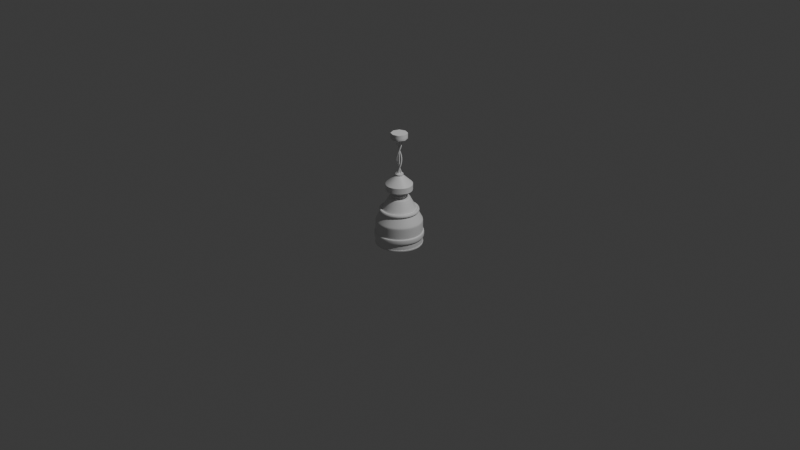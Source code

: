 # Source: FD-006_Main_factory_lights.blend  (saved by Blender 4.0.36; exported with 4.5.12 LTS)
import bpy
from mathutils import Matrix  # noqa: F401  (used for matrix-valued properties, if any)

bpy.ops.wm.read_factory_settings(use_empty=True)
scene = bpy.context.scene
scene.name = 'Scene'

# ---- collections
col_collection = bpy.data.collections.new('Collection'); scene.collection.children.link(col_collection)
col_export = bpy.data.collections.new('Export'); scene.collection.children.link(col_export)

# ---- materials (node trees are filled in below, after node groups)
mat_material = bpy.data.materials.new('Material')
mat_material.alpha_threshold = 0.0
mat_material.use_transparent_shadow = False
mat_material.roughness = 0.5
mat_material.line_color = (0.0, 0.0, 0.0, 1.0)

# ---- material node trees
mat_material.use_nodes = True; mat_material.node_tree.nodes.clear()
_N = mat_material.node_tree.nodes; _L = mat_material.node_tree.links
n0 = _N.new('ShaderNodeOutputMaterial'); n0.name = 'Material Output'; n0.location = (300, 300)
n1 = _N.new('ShaderNodeBsdfPrincipled'); n1.name = 'Principled BSDF'; n1.location = (10, 300)
n1.inputs[3].default_value = 1.45
_L.new(n1.outputs[0], n0.inputs[0])
n0.is_active_output = True

# ---- world
world_world = bpy.data.worlds.new('World'); scene.world = world_world
world_world.use_nodes = True; world_world.node_tree.nodes.clear()
_N = world_world.node_tree.nodes; _L = world_world.node_tree.links
n0 = _N.new('ShaderNodeOutputWorld'); n0.name = 'World Output'; n0.location = (300, 300)
n1 = _N.new('ShaderNodeBackground'); n1.name = 'Background'; n1.location = (10, 300)
n1.inputs[0].default_value = (0.05088, 0.05088, 0.05088, 1.0)
_L.new(n1.outputs[0], n0.inputs[0])
n0.is_active_output = True
world_world.color = (0.05088, 0.05088, 0.05088)
world_world.use_sun_shadow = False
world_world.sun_shadow_jitter_overblur = 0.0

# ---- cameras
cam_camera = bpy.data.cameras.new('Camera')
cam_camera.clip_end = 100.0
cam_camera.ortho_scale = 7.314

# ---- lights
light_light = bpy.data.lights.new('Light', 'POINT')
light_light.transmission_factor = 0.0
light_light.use_soft_falloff = False
light_light.energy = 1000.0
light_light.shadow_soft_size = 0.1
light_light.shadow_maximum_resolution = 0.006
light_light.use_absolute_resolution = True

# ---- meshes
me_cube = bpy.data.meshes.new('Cube')
me_cube.from_pydata([(0.2953, 0.1159, 1.0), (0.1159, 0.2953, 1.0), (0.3879, 0.9705, -1.0), (0.9705, 0.3879, -1.0), (0.1159, -0.2953, 1.0), (0.2953, -0.1159, 1.0), (0.9705, -0.3879, -1.0), (0.3879, -0.9705, -1.0), (-0.1159, 0.2953, 1.0), (-0.2953, 0.1159, 1.0), (-0.9705, 0.3879, -1.0), (-0.3879, 0.9705, -1.0), (-0.2953, -0.1159, 1.0), (-0.1159, -0.2953, 1.0), (-0.3879, -0.9705, -1.0), (-0.9705, -0.3879, -1.0), (0.4001, 1.0, 0.0), (1.0, 0.4001, 0.0), (-1.0, -0.4001, 0.0), (-0.4001, -1.0, 0.0), (1.0, -0.4001, 0.0), (0.4001, -1.0, 0.0), (-1.0, 0.4001, 0.0), (-0.4001, 1.0, 0.0), (-0.181, -0.4524, 1.0), (-0.4524, -0.181, 1.0), (0.181, 0.4524, 1.0), (0.4524, 0.181, 1.0), (0.4524, -0.181, 1.0), (0.181, -0.4524, 1.0), (-0.4524, 0.181, 1.0), (-0.181, 0.4524, 1.0), (-0.05636, -0.1515, 1.085), (-0.1515, -0.05636, 1.085), (0.05636, 0.1515, 1.085), (0.1515, 0.05636, 1.085), (0.1515, -0.05636, 1.085), (0.05636, -0.1515, 1.085), (-0.1515, 0.05636, 1.085), (-0.05636, 0.1515, 1.085), (-0.1159, -0.2953, 1.085), (-0.2953, -0.1159, 1.085), (0.1159, 0.2953, 1.085), (0.2953, 0.1159, 1.085), (0.2953, -0.1159, 1.085), (0.1159, -0.2953, 1.085), (-0.2953, 0.1159, 1.085), (-0.1159, 0.2953, 1.085), (-0.05636, -0.1515, 1.331), (-0.1515, -0.05636, 1.331), (0.05636, 0.1515, 1.331), (0.1515, 0.05636, 1.331), (0.1515, -0.05636, 1.331), (0.05636, -0.1515, 1.331), (-0.1515, 0.05636, 1.331), (-0.05636, 0.1515, 1.331), (-0.2167, -0.5822, 1.331), (-0.5822, -0.2167, 1.331), (0.2167, 0.5822, 1.331), (0.5822, 0.2167, 1.331), (0.5822, -0.2167, 1.331), (0.2167, -0.5822, 1.331), (-0.5822, 0.2167, 1.331), (-0.2167, 0.5822, 1.331), (-0.2167, -0.5822, 1.573), (-0.5822, -0.2167, 1.573), (0.2167, 0.5822, 1.573), (0.5822, 0.2167, 1.573), (0.5822, -0.2167, 1.573), (0.2167, -0.5822, 1.573), (-0.5822, 0.2167, 1.573), (-0.2167, 0.5822, 1.573), (-0.06584, -0.1769, 1.932), (-0.1769, -0.06584, 1.932), (0.06584, 0.1769, 1.932), (0.1769, 0.06584, 1.932), (0.1769, -0.06584, 1.932), (0.06584, -0.1769, 1.932), (-0.1769, 0.06584, 1.932), (-0.06584, 0.1769, 1.932), (-0.06584, -0.1769, 2.016), (-0.1769, -0.06584, 2.016), (0.06584, 0.1769, 2.016), (0.1769, 0.06584, 2.016), (0.1769, -0.06584, 2.016), (0.06584, -0.1769, 2.016), (-0.1769, 0.06584, 2.016), (-0.06584, 0.1769, 2.016), (1.0, 0.4001, -0.9536), (0.4001, 1.0, -0.9536), (0.4001, -1.0, -0.9536), (1.0, -0.4001, -0.9536), (-0.4001, 1.0, -0.9536), (-1.0, 0.4001, -0.9536), (-0.4001, -1.0, -0.9536), (-1.0, -0.4001, -0.9536), (1.014, 0.4061, -0.9536), (1.011, 0.4047, -1.01), (0.4047, 1.011, -1.01), (0.4061, -1.014, -0.9536), (0.4047, -1.011, -1.01), (1.011, -0.4047, -1.01), (-0.4061, 1.014, -0.9536), (-0.4047, 1.011, -1.01), (-1.011, 0.4047, -1.01), (-1.011, -0.4047, -1.01), (-0.4047, -1.011, -1.01), (-1.014, -0.4061, -0.9536), (0.9705, 0.3879, -1.016), (0.3879, 0.9705, -1.016), (0.3879, -0.9705, -1.016), (0.9705, -0.3879, -1.016), (-0.3879, 0.9705, -1.016), (-0.9705, 0.3879, -1.016), (-0.9705, -0.3879, -1.016), (-0.3879, -0.9705, -1.016), (0.4061, 1.014, -0.9536), (1.014, -0.4061, -0.9536), (-1.014, 0.4061, -0.9536), (-0.4061, -1.014, -0.9536), (-0.1039, -0.1039, 1.085), (0.1039, 0.1039, 1.085), (0.1039, -0.1039, 1.085), (-0.1039, 0.1039, 1.085), (0.1515, 0.0, 1.085), (0.0, 0.1515, 1.085), (-0.1515, 0.0, 1.085), (3.725e-09, -0.1515, 1.085), (0.4001, 1.0, -0.9536), (1.0, -0.4001, -0.9536), (-1.0, 0.4001, -0.9536), (-0.4001, -1.0, -0.9536), (1.0, 0.4001, -0.9536), (0.4001, -1.0, -0.9536), (-0.4001, 1.0, -0.9536), (-1.0, -0.4001, -0.9536), (1.014, 0.4061, -0.9536), (0.4061, -1.014, -0.9536), (-0.4061, 1.014, -0.9536), (-1.014, -0.4061, -0.9536), (0.4061, 1.014, -0.9536), (1.014, -0.4061, -0.9536), (-1.014, 0.4061, -0.9536), (-0.4061, -1.014, -0.9536), (1.011, 0.4047, -1.01), (0.4047, -1.011, -1.01), (-0.4047, 1.011, -1.01), (-1.011, -0.4047, -1.01), (0.4047, 1.011, -1.01), (1.011, -0.4047, -1.01), (-1.011, 0.4047, -1.01), (-0.4047, -1.011, -1.01), (-0.3879, -0.9705, -1.0), (0.3879, -0.9705, -1.0), (-0.9705, 0.3879, -1.0), (-0.9705, -0.3879, -1.0), (0.9705, -0.3879, -1.0), (0.9705, 0.3879, -1.0), (0.3879, 0.9705, -1.0), (-0.3879, 0.9705, -1.0), (0.3879, -0.9705, -1.016), (-0.9705, -0.3879, -1.016), (0.9705, 0.3879, -1.016), (-0.3879, 0.9705, -1.016), (-0.3879, -0.9705, -1.016), (-0.9705, 0.3879, -1.016), (0.9705, -0.3879, -1.016), (0.3879, 0.9705, -1.016), (0.9705, 0.3879, -1.016), (0.3879, 0.9705, -1.016), (0.3879, -0.9705, -1.016), (0.9705, -0.3879, -1.016), (-0.3879, 0.9705, -1.016), (-0.9705, 0.3879, -1.016), (-0.9705, -0.3879, -1.016), (-0.3879, -0.9705, -1.016), (-0.4001, -1.0, 0.0), (-1.0, -0.4001, 0.0), (1.0, 0.4001, 0.0), (0.4001, 1.0, 0.0), (0.4001, -1.0, 0.0), (1.0, -0.4001, 0.0), (-0.4001, 1.0, 0.0), (-1.0, 0.4001, 0.0), (-0.1769, 0.06584, 1.932), (-0.06584, 0.1769, 1.932), (0.06584, 0.1769, 1.932), (0.1769, 0.06584, 1.932), (-0.1769, -0.06584, 1.932), (0.1769, -0.06584, 1.932), (0.06584, -0.1769, 1.932), (-0.06584, -0.1769, 1.932), (-0.2167, 0.5822, 1.573), (0.5822, 0.2167, 1.573), (0.5822, -0.2167, 1.573), (0.2167, -0.5822, 1.573), (-0.5822, 0.2167, 1.573), (0.2167, 0.5822, 1.573), (-0.5822, -0.2167, 1.573), (-0.2167, -0.5822, 1.573), (-0.5822, -0.2167, 1.573), (-0.5822, 0.2167, 1.573), (0.5822, 0.2167, 1.573), (0.5822, -0.2167, 1.573), (0.2167, -0.5822, 1.573), (-0.2167, -0.5822, 1.573), (-0.2167, 0.5822, 1.573), (0.2167, 0.5822, 1.573), (-0.5822, 0.2167, 1.331), (0.5822, -0.2167, 1.331), (0.2167, -0.5822, 1.331), (0.2167, 0.5822, 1.331), (-0.5822, -0.2167, 1.331), (0.5822, 0.2167, 1.331), (-0.2167, -0.5822, 1.331), (-0.2167, 0.5822, 1.331), (0.5822, -0.2167, 1.331), (0.2167, -0.5822, 1.331), (-0.2167, -0.5822, 1.331), (-0.5822, -0.2167, 1.331), (-0.2167, 0.5822, 1.331), (0.2167, 0.5822, 1.331), (-0.5822, 0.2167, 1.331), (0.5822, 0.2167, 1.331), (0.05636, -0.1515, 1.331), (-0.1515, -0.05636, 1.331), (0.05636, 0.1515, 1.331), (0.1515, 0.05636, 1.331), (0.1515, -0.05636, 1.331), (-0.05636, -0.1515, 1.331), (-0.05636, 0.1515, 1.331), (-0.1515, 0.05636, 1.331), (0.1515, -0.05636, 1.331), (-0.05636, -0.1515, 1.331), (-0.05636, 0.1515, 1.331), (-0.1515, 0.05636, 1.331), (0.05636, -0.1515, 1.331), (-0.1515, -0.05636, 1.331), (0.05636, 0.1515, 1.331), (0.1515, 0.05636, 1.331), (-0.181, -0.4524, 1.0), (-0.4524, -0.181, 1.0), (0.181, 0.4524, 1.0), (0.4524, 0.181, 1.0), (0.4524, -0.181, 1.0), (0.181, -0.4524, 1.0), (-0.4524, 0.181, 1.0), (-0.181, 0.4524, 1.0), (-0.1159, -0.2953, 1.0), (0.1159, 0.2953, 1.0), (0.2953, -0.1159, 1.0), (-0.2953, 0.1159, 1.0), (-0.2953, -0.1159, 1.0), (0.2953, 0.1159, 1.0), (0.1159, -0.2953, 1.0), (-0.1159, 0.2953, 1.0), (-0.2953, -0.1159, 1.0), (-0.2953, 0.1159, 1.0), (0.2953, 0.1159, 1.0), (0.2953, -0.1159, 1.0), (0.1159, -0.2953, 1.0), (-0.1159, -0.2953, 1.0), (-0.1159, 0.2953, 1.0), (0.1159, 0.2953, 1.0), (-0.2953, -0.1159, 1.085), (0.2953, 0.1159, 1.085), (-0.1159, -0.2953, 1.085), (-0.1159, 0.2953, 1.085), (-0.2953, 0.1159, 1.085), (0.2953, -0.1159, 1.085), (0.1159, -0.2953, 1.085), (0.1159, 0.2953, 1.085), (-0.06584, 0.1769, 2.016), (0.06584, 0.1769, 2.016), (-0.1769, 0.06584, 2.016), (0.1769, 0.06584, 2.016), (-0.1769, -0.06584, 2.016), (0.1769, -0.06584, 2.016), (0.06584, -0.1769, 2.016), (-0.06584, -0.1769, 2.016), (0.06584, 0.1769, 1.932), (0.1769, 0.06584, 1.932), (0.1769, -0.06584, 1.932), (0.06584, -0.1769, 1.932), (-0.06584, 0.1769, 1.932), (-0.1769, 0.06584, 1.932), (-0.1769, -0.06584, 1.932), (-0.06584, -0.1769, 1.932), (-0.05636, 0.1515, 1.088), (0.1515, 0.05636, 1.088), (-0.1515, 0.05636, 1.088), (0.05636, 0.1515, 1.088), (-0.1515, -0.05636, 1.088), (-0.05636, -0.1515, 1.088), (0.05636, -0.1515, 1.088), (0.1515, -0.05636, 1.088), (-0.2906, -0.7262, 0.5), (0.2906, 0.7262, 0.5), (0.7262, -0.2906, 0.5), (-0.7262, 0.2906, 0.5), (-0.7262, -0.2906, 0.5), (0.7262, 0.2906, 0.5), (0.2906, -0.7262, 0.5), (-0.2906, 0.7262, 0.5), (-0.7947, -0.318, 0.375), (0.7947, 0.318, 0.375), (0.318, -0.7947, 0.375), (-0.318, 0.7947, 0.375), (-0.318, -0.7947, 0.375), (0.318, 0.7947, 0.375), (0.7947, -0.318, 0.375), (-0.7947, 0.318, 0.375), (-0.3505, -0.8736, 0.4253), (-0.3234, -0.805, 0.5503), (0.3505, 0.8736, 0.4253), (0.3234, 0.805, 0.5503), (0.8736, -0.3505, 0.4253), (0.805, -0.3234, 0.5503), (-0.8736, 0.3505, 0.4253), (-0.805, 0.3234, 0.5503), (0.805, 0.3234, 0.5503), (0.3234, -0.805, 0.5503), (-0.3234, 0.805, 0.5503), (-0.805, -0.3234, 0.5503), (-0.8736, -0.3505, 0.4253), (0.8736, 0.3505, 0.4253), (0.3505, -0.8736, 0.4253), (-0.3505, 0.8736, 0.4253), (-0.2906, -0.7262, 0.5), (0.2906, 0.7262, 0.5), (0.7262, -0.2906, 0.5), (-0.7262, 0.2906, 0.5), (-0.7262, -0.2906, 0.5), (0.7262, 0.2906, 0.5), (0.2906, -0.7262, 0.5), (-0.2906, 0.7262, 0.5), (-0.7947, -0.318, 0.375), (0.7947, 0.318, 0.375), (0.318, -0.7947, 0.375), (-0.318, 0.7947, 0.375), (-0.318, -0.7947, 0.375), (0.318, 0.7947, 0.375), (0.7947, -0.318, 0.375), (-0.7947, 0.318, 0.375), (0.4001, 1.0, -0.4768), (1.0, -0.4001, -0.4768), (-1.0, 0.4001, -0.4768), (-0.4001, -1.0, -0.4768), (1.0, 0.4001, -0.4768), (0.4001, -1.0, -0.4768), (-0.4001, 1.0, -0.4768), (-1.0, -0.4001, -0.4768), (1.0, 0.4001, -0.7152), (0.4001, -1.0, -0.7152), (-0.4001, 1.0, -0.7152), (-1.0, -0.4001, -0.7152), (0.4001, 1.0, -0.7152), (1.0, -0.4001, -0.7152), (-1.0, 0.4001, -0.7152), (-0.4001, -1.0, -0.7152), (0.4235, 1.056, -0.7152), (0.4235, 1.056, -0.4768), (1.056, -0.4235, -0.7152), (1.056, -0.4235, -0.4768), (-1.056, 0.4235, -0.7152), (-1.056, 0.4235, -0.4768), (-0.4235, -1.056, -0.7152), (-0.4235, -1.056, -0.4768), (-0.4235, 1.056, -0.4768), (0.4235, -1.056, -0.4768), (1.056, 0.4235, -0.4768), (-1.056, -0.4235, -0.4768), (1.056, 0.4235, -0.7152), (0.4235, -1.056, -0.7152), (-0.4235, 1.056, -0.7152), (-1.056, -0.4235, -0.7152), (0.4001, 1.0, -0.4768), (1.0, -0.4001, -0.4768), (-1.0, 0.4001, -0.4768), (-0.4001, -1.0, -0.4768), (1.0, 0.4001, -0.4768), (0.4001, -1.0, -0.4768), (-0.4001, 1.0, -0.4768), (-1.0, -0.4001, -0.4768), (1.0, 0.4001, -0.7152), (0.4001, -1.0, -0.7152), (-0.4001, 1.0, -0.7152), (-1.0, -0.4001, -0.7152), (0.4001, 1.0, -0.7152), (1.0, -0.4001, -0.7152), (-1.0, 0.4001, -0.7152), (-0.4001, -1.0, -0.7152)], [], [(335, 31, 26, 329), (381, 21, 19, 379), (383, 18, 22, 378), (334, 29, 24, 328), (268, 264, 41, 46), (382, 23, 16, 376), (380, 17, 20, 377), (10, 11, 2, 3, 6, 7, 14, 15), (332, 25, 30, 331), (91, 90, 99, 117), (328, 24, 25, 332), (161, 164, 115, 114), (93, 92, 102, 118), (178, 17, 16, 179), (379, 19, 18, 383), (180, 21, 20, 181), (182, 23, 22, 183), (333, 27, 28, 330), (240, 241, 25, 24), (242, 243, 27, 26), (244, 245, 29, 28), (246, 247, 31, 30), (243, 244, 28, 27), (247, 242, 26, 31), (241, 246, 30, 25), (245, 240, 24, 29), (34, 125, 39, 288, 291), (269, 265, 43, 44), (270, 269, 44, 45), (264, 266, 40, 41), (266, 270, 45, 40), (271, 267, 47, 42), (267, 268, 46, 47), (265, 271, 42, 43), (32, 120, 33, 41, 40), (34, 121, 35, 43, 42), (36, 122, 37, 45, 44), (38, 123, 39, 47, 46), (35, 124, 36, 44, 43), (39, 125, 34, 42, 47), (33, 126, 38, 46, 41), (37, 127, 32, 40, 45), (217, 216, 60, 61), (39, 123, 38, 290, 288), (35, 121, 34, 291, 289), (38, 126, 33, 292, 290), (36, 124, 35, 289, 295), (37, 122, 36, 295, 294), (33, 120, 32, 293, 292), (32, 127, 37, 294, 293), (201, 200, 65, 70), (219, 218, 56, 57), (218, 217, 61, 56), (221, 220, 63, 58), (220, 222, 62, 63), (223, 221, 58, 59), (222, 219, 57, 62), (216, 223, 59, 60), (185, 184, 78, 79), (203, 202, 67, 68), (204, 203, 68, 69), (200, 205, 64, 65), (205, 204, 69, 64), (207, 206, 71, 66), (206, 201, 70, 71), (202, 207, 66, 67), (273, 272, 87, 82), (187, 186, 74, 75), (184, 188, 73, 78), (189, 187, 75, 76), (190, 189, 76, 77), (188, 191, 72, 73), (191, 190, 77, 72), (186, 185, 79, 74), (83, 82, 87, 86, 81, 80, 85, 84), (272, 274, 86, 87), (275, 273, 82, 83), (274, 276, 81, 86), (277, 275, 83, 84), (278, 277, 84, 85), (276, 279, 80, 81), (279, 278, 85, 80), (163, 165, 113, 112), (94, 95, 107, 119), (90, 94, 119, 99), (160, 166, 111, 110), (95, 93, 118, 107), (162, 167, 109, 108), (164, 160, 110, 115), (92, 89, 116, 102), (165, 161, 114, 113), (134, 92, 93, 130), (133, 90, 91, 129), (132, 88, 89, 128), (88, 91, 117, 96), (166, 162, 108, 111), (89, 88, 96, 116), (167, 163, 112, 109), (144, 97, 98, 148), (145, 100, 101, 149), (146, 103, 104, 150), (168, 169, 98, 97), (170, 171, 101, 100), (172, 173, 104, 103), (174, 175, 106, 105), (169, 172, 103, 98), (171, 168, 97, 101), (173, 174, 105, 104), (175, 170, 100, 106), (143, 119, 107, 139), (136, 96, 117, 141), (138, 102, 116, 140), (139, 107, 118, 142), (137, 99, 119, 143), (384, 132, 128, 388), (385, 133, 129, 389), (386, 134, 130, 390), (94, 131, 135, 95), (88, 132, 129, 91), (92, 134, 128, 89), (95, 135, 130, 93), (90, 133, 131, 94), (145, 137, 143, 151), (147, 139, 142, 150), (146, 138, 140, 148), (144, 136, 141, 149), (151, 143, 139, 147), (102, 138, 142, 118), (99, 137, 141, 117), (96, 136, 140, 116), (106, 151, 147, 105), (97, 144, 149, 101), (103, 146, 148, 98), (105, 147, 150, 104), (100, 145, 151, 106), (138, 146, 150, 142), (137, 145, 149, 141), (136, 144, 148, 140), (2, 11, 159, 158), (6, 3, 157, 156), (10, 15, 155, 154), (14, 7, 153, 152), (3, 2, 158, 157), (7, 6, 156, 153), (11, 10, 154, 159), (15, 14, 152, 155), (158, 159, 163, 167), (156, 157, 162, 166), (154, 155, 161, 165), (152, 153, 160, 164), (157, 158, 167, 162), (153, 156, 166, 160), (159, 154, 165, 163), (155, 152, 164, 161), (115, 110, 170, 175), (113, 114, 174, 173), (111, 108, 168, 171), (109, 112, 172, 169), (114, 115, 175, 174), (112, 113, 173, 172), (110, 111, 171, 170), (108, 109, 169, 168), (17, 178, 181, 20), (339, 182, 183, 343), (338, 180, 181, 342), (337, 178, 179, 341), (19, 176, 177, 18), (18, 177, 183, 22), (21, 180, 176, 19), (23, 182, 179, 16), (197, 192, 185, 186), (199, 195, 190, 191), (198, 199, 191, 188), (195, 194, 189, 190), (194, 193, 187, 189), (196, 198, 188, 184), (193, 197, 186, 187), (192, 196, 184, 185), (71, 70, 196, 192), (67, 66, 197, 193), (70, 65, 198, 196), (68, 67, 193, 194), (69, 68, 194, 195), (65, 64, 199, 198), (64, 69, 195, 199), (66, 71, 192, 197), (213, 211, 207, 202), (215, 208, 201, 206), (211, 215, 206, 207), (214, 210, 204, 205), (212, 214, 205, 200), (210, 209, 203, 204), (209, 213, 202, 203), (208, 212, 200, 201), (62, 57, 212, 208), (60, 59, 213, 209), (61, 60, 209, 210), (57, 56, 214, 212), (56, 61, 210, 214), (58, 63, 215, 211), (63, 62, 208, 215), (59, 58, 211, 213), (232, 239, 223, 216), (235, 237, 219, 222), (239, 238, 221, 223), (234, 235, 222, 220), (238, 234, 220, 221), (233, 236, 217, 218), (237, 233, 218, 219), (236, 232, 216, 217), (53, 52, 228, 224), (49, 48, 229, 225), (48, 53, 224, 229), (50, 55, 230, 226), (55, 54, 231, 230), (51, 50, 226, 227), (54, 49, 225, 231), (52, 51, 227, 228), (224, 228, 232, 236), (225, 229, 233, 237), (229, 224, 236, 233), (226, 230, 234, 238), (230, 231, 235, 234), (227, 226, 238, 239), (231, 225, 237, 235), (228, 227, 239, 232), (254, 248, 240, 245), (252, 251, 246, 241), (255, 249, 242, 247), (253, 250, 244, 243), (251, 255, 247, 246), (250, 254, 245, 244), (249, 253, 243, 242), (248, 252, 241, 240), (13, 12, 252, 248), (1, 0, 253, 249), (5, 4, 254, 250), (9, 8, 255, 251), (0, 5, 250, 253), (8, 1, 249, 255), (12, 9, 251, 252), (4, 13, 248, 254), (0, 1, 263, 258), (8, 9, 257, 262), (1, 8, 262, 263), (13, 4, 260, 261), (12, 13, 261, 256), (4, 5, 259, 260), (5, 0, 258, 259), (9, 12, 256, 257), (258, 263, 271, 265), (262, 257, 268, 267), (263, 262, 267, 271), (261, 260, 270, 266), (256, 261, 266, 264), (260, 259, 269, 270), (259, 258, 265, 269), (257, 256, 264, 268), (287, 283, 278, 279), (286, 287, 279, 276), (283, 282, 277, 278), (282, 281, 275, 277), (285, 286, 276, 274), (281, 280, 273, 275), (284, 285, 274, 272), (280, 284, 272, 273), (74, 79, 284, 280), (79, 78, 285, 284), (75, 74, 280, 281), (78, 73, 286, 285), (76, 75, 281, 282), (77, 76, 282, 283), (73, 72, 287, 286), (72, 77, 283, 287), (288, 290, 54, 55), (289, 291, 50, 51), (291, 288, 55, 50), (294, 295, 52, 53), (292, 293, 48, 49), (293, 294, 53, 48), (290, 292, 49, 54), (295, 289, 51, 52), (333, 301, 297, 329), (334, 302, 298, 330), (335, 303, 299, 331), (297, 301, 320, 315), (306, 310, 316, 326), (303, 297, 315, 322), (305, 309, 314, 325), (302, 296, 313, 321), (339, 307, 309, 341), (338, 306, 308, 340), (336, 304, 311, 343), (340, 308, 304, 336), (337, 305, 310, 342), (310, 305, 325, 316), (300, 299, 319, 323), (304, 308, 312, 324), (325, 320, 317, 316), (312, 313, 323, 324), (324, 323, 319, 318), (326, 321, 313, 312), (327, 322, 315, 314), (320, 325, 314, 315), (321, 326, 316, 317), (322, 327, 318, 319), (307, 311, 318, 327), (298, 302, 321, 317), (309, 307, 327, 314), (299, 303, 322, 319), (308, 306, 326, 312), (301, 298, 317, 320), (311, 304, 324, 318), (296, 300, 323, 313), (31, 335, 331, 30), (29, 334, 330, 28), (27, 333, 329, 26), (301, 333, 330, 298), (296, 328, 332, 300), (300, 332, 331, 299), (302, 334, 328, 296), (303, 335, 329, 297), (178, 337, 342, 181), (176, 340, 336, 177), (177, 336, 343, 183), (180, 338, 340, 176), (182, 339, 341, 179), (305, 337, 341, 309), (306, 338, 342, 310), (307, 339, 343, 311), (382, 350, 346, 378), (381, 349, 345, 377), (380, 348, 344, 376), (358, 355, 375, 364), (344, 348, 370, 361), (359, 353, 373, 366), (345, 349, 369, 363), (352, 356, 360, 372), (385, 353, 359, 391), (387, 355, 358, 390), (386, 354, 356, 388), (384, 352, 357, 389), (391, 359, 355, 387), (346, 350, 368, 365), (353, 357, 362, 373), (349, 347, 367, 369), (366, 367, 371, 375), (372, 370, 363, 362), (374, 368, 361, 360), (375, 371, 365, 364), (373, 369, 367, 366), (368, 374, 364, 365), (369, 373, 362, 363), (370, 372, 360, 361), (347, 351, 371, 367), (356, 354, 374, 360), (348, 345, 363, 370), (357, 352, 372, 362), (350, 344, 361, 368), (355, 359, 366, 375), (351, 346, 365, 371), (354, 358, 364, 374), (17, 380, 376, 16), (21, 381, 377, 20), (23, 382, 378, 22), (347, 379, 383, 351), (348, 380, 377, 345), (350, 382, 376, 344), (351, 383, 378, 346), (349, 381, 379, 347), (131, 391, 387, 135), (132, 384, 389, 129), (134, 386, 388, 128), (135, 387, 390, 130), (133, 385, 391, 131), (354, 386, 390, 358), (353, 385, 389, 357), (352, 384, 388, 356)])
me_cube.polygons.foreach_set('use_smooth', [True] * 378)
_uv = me_cube.uv_layers.new(name='UVMap')
_uv.uv.foreach_set('vector', [0.5625, 0.325, 0.625, 0.325, 0.625, 0.425, 0.5625, 0.425, 0.4404, 0.825, 0.5, 0.825, 0.5, 0.925, 0.4404, 0.925, 0.4404, 0.07498, 0.5, 0.07498, 0.5, 0.175, 0.4404, 0.175, 0.5625, 0.825, 0.625, 0.825, 0.625, 0.925, 0.5625, 0.925, 0.8316, 0.593, 0.8316, 0.657, 0.8316, 0.657, 0.8316, 0.593, 0.4404, 0.325, 0.5, 0.325, 0.5, 0.425, 0.4404, 0.425, 0.4404, 0.575, 0.5, 0.575, 0.5, 0.675, 0.4404, 0.675, 0.1287, 0.5765, 0.2015, 0.5037, 0.2985, 0.5037, 0.3713, 0.5765, 0.3713, 0.6735, 0.2985, 0.7463, 0.2015, 0.7463, 0.1287, 0.6735, 0.5625, 0.07498, 0.625, 0.07498, 0.625, 0.175, 0.5625, 0.175, 0.3808, 0.675, 0.3808, 0.825, 0.3808, 0.825, 0.3808, 0.675, 0.5625, 0.0, 0.625, 0.0, 0.625, 0.07498, 0.5625, 0.07498, 0.1287, 0.6735, 0.2015, 0.7463, 0.2015, 0.7463, 0.1287, 0.6735, 0.3808, 0.175, 0.3808, 0.325, 0.3808, 0.325, 0.3808, 0.175, 0.5, 0.575, 0.5, 0.575, 0.5, 0.425, 0.5, 0.425, 0.4404, 0.0, 0.5, 0.0, 0.5, 0.07498, 0.4404, 0.07498, 0.5, 0.825, 0.5, 0.825, 0.5, 0.675, 0.5, 0.675, 0.5, 0.325, 0.5, 0.325, 0.5, 0.175, 0.5, 0.175, 0.5625, 0.575, 0.625, 0.575, 0.625, 0.675, 0.5625, 0.675, 0.8, 0.75, 0.875, 0.675, 0.875, 0.675, 0.8, 0.75, 0.7, 0.5, 0.625, 0.575, 0.625, 0.575, 0.7, 0.5, 0.625, 0.675, 0.7, 0.75, 0.7, 0.75, 0.625, 0.675, 0.875, 0.575, 0.8, 0.5, 0.8, 0.5, 0.875, 0.575, 0.625, 0.575, 0.625, 0.675, 0.625, 0.675, 0.625, 0.575, 0.8, 0.5, 0.7, 0.5, 0.7, 0.5, 0.8, 0.5, 0.875, 0.675, 0.875, 0.575, 0.875, 0.575, 0.875, 0.675, 0.7, 0.75, 0.8, 0.75, 0.8, 0.75, 0.7, 0.75, 0.7344, 0.5832, 0.75, 0.5832, 0.7656, 0.5832, 0.7656, 0.5832, 0.7344, 0.5832, 0.6684, 0.657, 0.6684, 0.593, 0.6684, 0.593, 0.6684, 0.657, 0.718, 0.7066, 0.6684, 0.657, 0.6684, 0.657, 0.718, 0.7066, 0.8316, 0.657, 0.782, 0.7066, 0.782, 0.7066, 0.8316, 0.657, 0.782, 0.7066, 0.718, 0.7066, 0.718, 0.7066, 0.782, 0.7066, 0.718, 0.5434, 0.782, 0.5434, 0.782, 0.5434, 0.718, 0.5434, 0.782, 0.5434, 0.8316, 0.593, 0.8316, 0.593, 0.782, 0.5434, 0.6684, 0.593, 0.718, 0.5434, 0.718, 0.5434, 0.6684, 0.593, 0.7656, 0.6668, 0.7787, 0.6537, 0.7918, 0.6406, 0.8316, 0.657, 0.782, 0.7066, 0.7344, 0.5832, 0.7213, 0.5963, 0.7082, 0.6094, 0.6684, 0.593, 0.718, 0.5434, 0.7082, 0.6406, 0.7213, 0.6537, 0.7344, 0.6668, 0.718, 0.7066, 0.6684, 0.657, 0.7918, 0.6094, 0.7787, 0.5963, 0.7656, 0.5832, 0.782, 0.5434, 0.8316, 0.593, 0.7082, 0.6094, 0.7082, 0.625, 0.7082, 0.6406, 0.6684, 0.657, 0.6684, 0.593, 0.7656, 0.5832, 0.75, 0.5832, 0.7344, 0.5832, 0.718, 0.5434, 0.782, 0.5434, 0.7918, 0.6406, 0.7918, 0.625, 0.7918, 0.6094, 0.8316, 0.593, 0.8316, 0.657, 0.7344, 0.6668, 0.75, 0.6668, 0.7656, 0.6668, 0.782, 0.7066, 0.718, 0.7066, 0.7344, 0.6668, 0.7061, 0.6412, 0.7082, 0.6406, 0.7344, 0.6668, 0.7656, 0.5832, 0.7787, 0.5963, 0.7918, 0.6094, 0.7918, 0.6094, 0.7656, 0.5832, 0.7082, 0.6094, 0.7213, 0.5963, 0.7344, 0.5832, 0.7344, 0.5832, 0.7082, 0.6094, 0.7918, 0.6094, 0.7918, 0.625, 0.7918, 0.6406, 0.7918, 0.6406, 0.7918, 0.6094, 0.7082, 0.6406, 0.7082, 0.625, 0.7082, 0.6094, 0.7082, 0.6094, 0.7082, 0.6406, 0.7344, 0.6668, 0.7213, 0.6537, 0.7082, 0.6406, 0.7082, 0.6406, 0.7344, 0.6668, 0.7918, 0.6406, 0.7787, 0.6537, 0.7656, 0.6668, 0.7656, 0.6668, 0.7918, 0.6406, 0.7656, 0.6668, 0.75, 0.6668, 0.7344, 0.6668, 0.7344, 0.6668, 0.7656, 0.6668, 0.7918, 0.6094, 0.7918, 0.6406, 0.7918, 0.6406, 0.7918, 0.6094, 0.7918, 0.6406, 0.7656, 0.6668, 0.7656, 0.6668, 0.7918, 0.6406, 0.7656, 0.6668, 0.7344, 0.6668, 0.7344, 0.6668, 0.7656, 0.6668, 0.7344, 0.5832, 0.7656, 0.5832, 0.7656, 0.5832, 0.7344, 0.5832, 0.7656, 0.5832, 0.7918, 0.6094, 0.7918, 0.6094, 0.7656, 0.5832, 0.7061, 0.6088, 0.7344, 0.5832, 0.7344, 0.5832, 0.7082, 0.6094, 0.7918, 0.6094, 0.7918, 0.6406, 0.7918, 0.6406, 0.7918, 0.6094, 0.7061, 0.6412, 0.7061, 0.6088, 0.7082, 0.6094, 0.7082, 0.6406, 0.7656, 0.5832, 0.7918, 0.6094, 0.7918, 0.6094, 0.7656, 0.5832, 0.7082, 0.6406, 0.7082, 0.6094, 0.7082, 0.6094, 0.7082, 0.6406, 0.7344, 0.6668, 0.7082, 0.6406, 0.7082, 0.6406, 0.7344, 0.6668, 0.7918, 0.6406, 0.7656, 0.6668, 0.7656, 0.6668, 0.7918, 0.6406, 0.7656, 0.6668, 0.7344, 0.6668, 0.7344, 0.6668, 0.7656, 0.6668, 0.7344, 0.5832, 0.7656, 0.5832, 0.7656, 0.5832, 0.7344, 0.5832, 0.7656, 0.5832, 0.7918, 0.6094, 0.7918, 0.6094, 0.7656, 0.5832, 0.7082, 0.6094, 0.7344, 0.5832, 0.7344, 0.5832, 0.7082, 0.6094, 0.7344, 0.5832, 0.7656, 0.5832, 0.7656, 0.5832, 0.7344, 0.5832, 0.7082, 0.6094, 0.7344, 0.5832, 0.7344, 0.5832, 0.7082, 0.6094, 0.7918, 0.6094, 0.7918, 0.6406, 0.7918, 0.6406, 0.7918, 0.6094, 0.7082, 0.6406, 0.7082, 0.6094, 0.7082, 0.6094, 0.7082, 0.6406, 0.7344, 0.6668, 0.7082, 0.6406, 0.7082, 0.6406, 0.7344, 0.6668, 0.7918, 0.6406, 0.7656, 0.6668, 0.7656, 0.6668, 0.7918, 0.6406, 0.7656, 0.6668, 0.7344, 0.6668, 0.7344, 0.6668, 0.7656, 0.6668, 0.7344, 0.5832, 0.7656, 0.5832, 0.7656, 0.5832, 0.7344, 0.5832, 0.7082, 0.6094, 0.7344, 0.5832, 0.7656, 0.5832, 0.7918, 0.6094, 0.7918, 0.6406, 0.7656, 0.6668, 0.7344, 0.6668, 0.7082, 0.6406, 0.7656, 0.5832, 0.7918, 0.6094, 0.7918, 0.6094, 0.7656, 0.5832, 0.7082, 0.6094, 0.7344, 0.5832, 0.7344, 0.5832, 0.7082, 0.6094, 0.7918, 0.6094, 0.7918, 0.6406, 0.7918, 0.6406, 0.7918, 0.6094, 0.7082, 0.6406, 0.7082, 0.6094, 0.7082, 0.6094, 0.7082, 0.6406, 0.7344, 0.6668, 0.7082, 0.6406, 0.7082, 0.6406, 0.7344, 0.6668, 0.7918, 0.6406, 0.7656, 0.6668, 0.7656, 0.6668, 0.7918, 0.6406, 0.7656, 0.6668, 0.7344, 0.6668, 0.7344, 0.6668, 0.7656, 0.6668, 0.2015, 0.5037, 0.1287, 0.5765, 0.1287, 0.5765, 0.2015, 0.5037, 0.3808, 0.0, 0.3808, 0.07498, 0.3808, 0.07498, 0.3808, 0.0, 0.3808, 0.825, 0.3808, 0.925, 0.3808, 0.925, 0.3808, 0.825, 0.2985, 0.7463, 0.3713, 0.6735, 0.3713, 0.6735, 0.2985, 0.7463, 0.3808, 0.07498, 0.3808, 0.175, 0.3808, 0.175, 0.3808, 0.07498, 0.3713, 0.5765, 0.2985, 0.5037, 0.2985, 0.5037, 0.3713, 0.5765, 0.2015, 0.7463, 0.2985, 0.7463, 0.2985, 0.7463, 0.2015, 0.7463, 0.3808, 0.325, 0.3808, 0.425, 0.3808, 0.425, 0.3808, 0.325, 0.1287, 0.5765, 0.1287, 0.6735, 0.1287, 0.6735, 0.1287, 0.5765, 0.3808, 0.325, 0.3808, 0.325, 0.3808, 0.175, 0.3808, 0.175, 0.3808, 0.825, 0.3808, 0.825, 0.3808, 0.675, 0.3808, 0.675, 0.3808, 0.575, 0.3808, 0.575, 0.3808, 0.425, 0.3808, 0.425, 0.3808, 0.575, 0.3808, 0.675, 0.3808, 0.675, 0.3808, 0.575, 0.3713, 0.6735, 0.3713, 0.5765, 0.3713, 0.5765, 0.3713, 0.6735, 0.3808, 0.425, 0.3808, 0.575, 0.3808, 0.575, 0.3808, 0.425, 0.2985, 0.5037, 0.2015, 0.5037, 0.2015, 0.5037, 0.2985, 0.5037, 0.375, 0.575, 0.375, 0.575, 0.375, 0.425, 0.375, 0.425, 0.375, 0.825, 0.375, 0.825, 0.375, 0.675, 0.375, 0.675, 0.375, 0.325, 0.375, 0.325, 0.375, 0.175, 0.375, 0.175, 0.3713, 0.5765, 0.2985, 0.5037, 0.3, 0.5, 0.375, 0.575, 0.2985, 0.7463, 0.3713, 0.6735, 0.375, 0.675, 0.3, 0.75, 0.2015, 0.5037, 0.1287, 0.5765, 0.125, 0.575, 0.2, 0.5, 0.1287, 0.6735, 0.2015, 0.7463, 0.2, 0.75, 0.125, 0.675, 0.2985, 0.5037, 0.2015, 0.5037, 0.2, 0.5, 0.3, 0.5, 0.3713, 0.6735, 0.3713, 0.5765, 0.375, 0.575, 0.375, 0.675, 0.1287, 0.5765, 0.1287, 0.6735, 0.125, 0.675, 0.125, 0.575, 0.2015, 0.7463, 0.2985, 0.7463, 0.3, 0.75, 0.2, 0.75, 0.3808, 0.0, 0.3808, 0.0, 0.3808, 0.07498, 0.3808, 0.07498, 0.3808, 0.575, 0.3808, 0.575, 0.3808, 0.675, 0.3808, 0.675, 0.3808, 0.325, 0.3808, 0.325, 0.3808, 0.425, 0.3808, 0.425, 0.3808, 0.07498, 0.3808, 0.07498, 0.3808, 0.175, 0.3808, 0.175, 0.3808, 0.825, 0.3808, 0.825, 0.3808, 0.925, 0.3808, 0.925, 0.4106, 0.575, 0.3808, 0.575, 0.3808, 0.425, 0.4106, 0.425, 0.4106, 0.825, 0.3808, 0.825, 0.3808, 0.675, 0.4106, 0.675, 0.4106, 0.325, 0.3808, 0.325, 0.3808, 0.175, 0.4106, 0.175, 0.3808, 0.0, 0.3808, 0.0, 0.3808, 0.07498, 0.3808, 0.07498, 0.3808, 0.575, 0.3808, 0.575, 0.3808, 0.675, 0.3808, 0.675, 0.3808, 0.325, 0.3808, 0.325, 0.3808, 0.425, 0.3808, 0.425, 0.3808, 0.07498, 0.3808, 0.07498, 0.3808, 0.175, 0.3808, 0.175, 0.3808, 0.825, 0.3808, 0.825, 0.3808, 0.925, 0.3808, 0.925, 0.375, 0.825, 0.3808, 0.825, 0.3808, 0.925, 0.375, 0.925, 0.375, 0.07498, 0.3808, 0.07498, 0.3808, 0.175, 0.375, 0.175, 0.375, 0.325, 0.3808, 0.325, 0.3808, 0.425, 0.375, 0.425, 0.375, 0.575, 0.3808, 0.575, 0.3808, 0.675, 0.375, 0.675, 0.375, 0.0, 0.3808, 0.0, 0.3808, 0.07498, 0.375, 0.07498, 0.3808, 0.325, 0.3808, 0.325, 0.3808, 0.175, 0.3808, 0.175, 0.3808, 0.825, 0.3808, 0.825, 0.3808, 0.675, 0.3808, 0.675, 0.3808, 0.575, 0.3808, 0.575, 0.3808, 0.425, 0.3808, 0.425, 0.375, 0.0, 0.375, 0.0, 0.375, 0.07498, 0.375, 0.07498, 0.375, 0.575, 0.375, 0.575, 0.375, 0.675, 0.375, 0.675, 0.375, 0.325, 0.375, 0.325, 0.375, 0.425, 0.375, 0.425, 0.375, 0.07498, 0.375, 0.07498, 0.375, 0.175, 0.375, 0.175, 0.375, 0.825, 0.375, 0.825, 0.375, 0.925, 0.375, 0.925, 0.3808, 0.325, 0.375, 0.325, 0.375, 0.175, 0.3808, 0.175, 0.3808, 0.825, 0.375, 0.825, 0.375, 0.675, 0.3808, 0.675, 0.3808, 0.575, 0.375, 0.575, 0.375, 0.425, 0.3808, 0.425, 0.2985, 0.5037, 0.2015, 0.5037, 0.2015, 0.5037, 0.2985, 0.5037, 0.3713, 0.6735, 0.3713, 0.5765, 0.3713, 0.5765, 0.3713, 0.6735, 0.1287, 0.5765, 0.1287, 0.6735, 0.1287, 0.6735, 0.1287, 0.5765, 0.2015, 0.7463, 0.2985, 0.7463, 0.2985, 0.7463, 0.2015, 0.7463, 0.3713, 0.5765, 0.2985, 0.5037, 0.2985, 0.5037, 0.3713, 0.5765, 0.2985, 0.7463, 0.3713, 0.6735, 0.3713, 0.6735, 0.2985, 0.7463, 0.2015, 0.5037, 0.1287, 0.5765, 0.1287, 0.5765, 0.2015, 0.5037, 0.1287, 0.6735, 0.2015, 0.7463, 0.2015, 0.7463, 0.1287, 0.6735, 0.2985, 0.5037, 0.2015, 0.5037, 0.2015, 0.5037, 0.2985, 0.5037, 0.3713, 0.6735, 0.3713, 0.5765, 0.3713, 0.5765, 0.3713, 0.6735, 0.1287, 0.5765, 0.1287, 0.6735, 0.1287, 0.6735, 0.1287, 0.5765, 0.2015, 0.7463, 0.2985, 0.7463, 0.2985, 0.7463, 0.2015, 0.7463, 0.3713, 0.5765, 0.2985, 0.5037, 0.2985, 0.5037, 0.3713, 0.5765, 0.2985, 0.7463, 0.3713, 0.6735, 0.3713, 0.6735, 0.2985, 0.7463, 0.2015, 0.5037, 0.1287, 0.5765, 0.1287, 0.5765, 0.2015, 0.5037, 0.1287, 0.6735, 0.2015, 0.7463, 0.2015, 0.7463, 0.1287, 0.6735, 0.2015, 0.7463, 0.2985, 0.7463, 0.2985, 0.7463, 0.2015, 0.7463, 0.1287, 0.5765, 0.1287, 0.6735, 0.1287, 0.6735, 0.1287, 0.5765, 0.3713, 0.6735, 0.3713, 0.5765, 0.3713, 0.5765, 0.3713, 0.6735, 0.2985, 0.5037, 0.2015, 0.5037, 0.2015, 0.5037, 0.2985, 0.5037, 0.1287, 0.6735, 0.2015, 0.7463, 0.2015, 0.7463, 0.1287, 0.6735, 0.2015, 0.5037, 0.1287, 0.5765, 0.1287, 0.5765, 0.2015, 0.5037, 0.2985, 0.7463, 0.3713, 0.6735, 0.3713, 0.6735, 0.2985, 0.7463, 0.3713, 0.5765, 0.2985, 0.5037, 0.2985, 0.5037, 0.3713, 0.5765, 0.5, 0.575, 0.5, 0.575, 0.5, 0.675, 0.5, 0.675, 0.5469, 0.325, 0.5, 0.325, 0.5, 0.175, 0.5469, 0.175, 0.5469, 0.825, 0.5, 0.825, 0.5, 0.675, 0.5469, 0.675, 0.5469, 0.575, 0.5, 0.575, 0.5, 0.425, 0.5469, 0.425, 0.5, 0.0, 0.5, 0.0, 0.5, 0.07498, 0.5, 0.07498, 0.5, 0.07498, 0.5, 0.07498, 0.5, 0.175, 0.5, 0.175, 0.5, 0.825, 0.5, 0.825, 0.5, 0.925, 0.5, 0.925, 0.5, 0.325, 0.5, 0.325, 0.5, 0.425, 0.5, 0.425, 0.7344, 0.5832, 0.7656, 0.5832, 0.7656, 0.5832, 0.7344, 0.5832, 0.7656, 0.6668, 0.7344, 0.6668, 0.7344, 0.6668, 0.7656, 0.6668, 0.7918, 0.6406, 0.7656, 0.6668, 0.7656, 0.6668, 0.7918, 0.6406, 0.7344, 0.6668, 0.7082, 0.6406, 0.7082, 0.6406, 0.7344, 0.6668, 0.7082, 0.6406, 0.7082, 0.6094, 0.7082, 0.6094, 0.7082, 0.6406, 0.7918, 0.6094, 0.7918, 0.6406, 0.7918, 0.6406, 0.7918, 0.6094, 0.7082, 0.6094, 0.7344, 0.5832, 0.7344, 0.5832, 0.7082, 0.6094, 0.7656, 0.5832, 0.7918, 0.6094, 0.7918, 0.6094, 0.7656, 0.5832, 0.7656, 0.5832, 0.7918, 0.6094, 0.7918, 0.6094, 0.7656, 0.5832, 0.7082, 0.6094, 0.7344, 0.5832, 0.7344, 0.5832, 0.7082, 0.6094, 0.7918, 0.6094, 0.7918, 0.6406, 0.7918, 0.6406, 0.7918, 0.6094, 0.7082, 0.6406, 0.7082, 0.6094, 0.7082, 0.6094, 0.7082, 0.6406, 0.7344, 0.6668, 0.7082, 0.6406, 0.7082, 0.6406, 0.7344, 0.6668, 0.7918, 0.6406, 0.7656, 0.6668, 0.7656, 0.6668, 0.7918, 0.6406, 0.7656, 0.6668, 0.7344, 0.6668, 0.7344, 0.6668, 0.7656, 0.6668, 0.7344, 0.5832, 0.7656, 0.5832, 0.7656, 0.5832, 0.7344, 0.5832, 0.7082, 0.6094, 0.7344, 0.5832, 0.7344, 0.5832, 0.7082, 0.6094, 0.7656, 0.5832, 0.7918, 0.6094, 0.7918, 0.6094, 0.7656, 0.5832, 0.7344, 0.5832, 0.7656, 0.5832, 0.7656, 0.5832, 0.7344, 0.5832, 0.7656, 0.6668, 0.7344, 0.6668, 0.7344, 0.6668, 0.7656, 0.6668, 0.7918, 0.6406, 0.7656, 0.6668, 0.7656, 0.6668, 0.7918, 0.6406, 0.7344, 0.6668, 0.7082, 0.6406, 0.7082, 0.6406, 0.7344, 0.6668, 0.7082, 0.6406, 0.7082, 0.6094, 0.7082, 0.6094, 0.7082, 0.6406, 0.7918, 0.6094, 0.7918, 0.6406, 0.7918, 0.6406, 0.7918, 0.6094, 0.7918, 0.6094, 0.7918, 0.6406, 0.7918, 0.6406, 0.7918, 0.6094, 0.7082, 0.6406, 0.7082, 0.6094, 0.7082, 0.6094, 0.7082, 0.6406, 0.7344, 0.6668, 0.7082, 0.6406, 0.7082, 0.6406, 0.7344, 0.6668, 0.7918, 0.6406, 0.7656, 0.6668, 0.7656, 0.6668, 0.7918, 0.6406, 0.7656, 0.6668, 0.7344, 0.6668, 0.7344, 0.6668, 0.7656, 0.6668, 0.7344, 0.5832, 0.7656, 0.5832, 0.7656, 0.5832, 0.7344, 0.5832, 0.7656, 0.5832, 0.7918, 0.6094, 0.7918, 0.6094, 0.7656, 0.5832, 0.7082, 0.6094, 0.7344, 0.5832, 0.7344, 0.5832, 0.7082, 0.6094, 0.7082, 0.6406, 0.7082, 0.6094, 0.7061, 0.6088, 0.7061, 0.6412, 0.7918, 0.6094, 0.7918, 0.6406, 0.7918, 0.6406, 0.7918, 0.6094, 0.7082, 0.6094, 0.7344, 0.5832, 0.7344, 0.5832, 0.7061, 0.6088, 0.7656, 0.5832, 0.7918, 0.6094, 0.7918, 0.6094, 0.7656, 0.5832, 0.7344, 0.5832, 0.7656, 0.5832, 0.7656, 0.5832, 0.7344, 0.5832, 0.7656, 0.6668, 0.7344, 0.6668, 0.7344, 0.6668, 0.7656, 0.6668, 0.7918, 0.6406, 0.7656, 0.6668, 0.7656, 0.6668, 0.7918, 0.6406, 0.7344, 0.6668, 0.7082, 0.6406, 0.7061, 0.6412, 0.7344, 0.6668, 0.7344, 0.6668, 0.7082, 0.6406, 0.7082, 0.6406, 0.7344, 0.6668, 0.7918, 0.6406, 0.7656, 0.6668, 0.7656, 0.6668, 0.7918, 0.6406, 0.7656, 0.6668, 0.7344, 0.6668, 0.7344, 0.6668, 0.7656, 0.6668, 0.7344, 0.5832, 0.7656, 0.5832, 0.7656, 0.5832, 0.7344, 0.5832, 0.7656, 0.5832, 0.7918, 0.6094, 0.7918, 0.6094, 0.7656, 0.5832, 0.7082, 0.6094, 0.7344, 0.5832, 0.7344, 0.5832, 0.7082, 0.6094, 0.7918, 0.6094, 0.7918, 0.6406, 0.7918, 0.6406, 0.7918, 0.6094, 0.7082, 0.6406, 0.7082, 0.6094, 0.7082, 0.6094, 0.7082, 0.6406, 0.7344, 0.6668, 0.7082, 0.6406, 0.7082, 0.6406, 0.7344, 0.6668, 0.7918, 0.6406, 0.7656, 0.6668, 0.7656, 0.6668, 0.7918, 0.6406, 0.7656, 0.6668, 0.7344, 0.6668, 0.7344, 0.6668, 0.7656, 0.6668, 0.7344, 0.5832, 0.7656, 0.5832, 0.7656, 0.5832, 0.7344, 0.5832, 0.7656, 0.5832, 0.7918, 0.6094, 0.7918, 0.6094, 0.7656, 0.5832, 0.7082, 0.6094, 0.7344, 0.5832, 0.7344, 0.5832, 0.7082, 0.6094, 0.7918, 0.6094, 0.7918, 0.6406, 0.7918, 0.6406, 0.7918, 0.6094, 0.7082, 0.6406, 0.7082, 0.6094, 0.7082, 0.6094, 0.7082, 0.6406, 0.718, 0.7066, 0.782, 0.7066, 0.8, 0.75, 0.7, 0.75, 0.8316, 0.657, 0.8316, 0.593, 0.875, 0.575, 0.875, 0.675, 0.782, 0.5434, 0.718, 0.5434, 0.7, 0.5, 0.8, 0.5, 0.6684, 0.593, 0.6684, 0.657, 0.625, 0.675, 0.625, 0.575, 0.8316, 0.593, 0.782, 0.5434, 0.8, 0.5, 0.875, 0.575, 0.6684, 0.657, 0.718, 0.7066, 0.7, 0.75, 0.625, 0.675, 0.718, 0.5434, 0.6684, 0.593, 0.625, 0.575, 0.7, 0.5, 0.782, 0.7066, 0.8316, 0.657, 0.875, 0.675, 0.8, 0.75, 0.782, 0.7066, 0.8316, 0.657, 0.8316, 0.657, 0.782, 0.7066, 0.718, 0.5434, 0.6684, 0.593, 0.6684, 0.593, 0.718, 0.5434, 0.6684, 0.657, 0.718, 0.7066, 0.718, 0.7066, 0.6684, 0.657, 0.8316, 0.593, 0.782, 0.5434, 0.782, 0.5434, 0.8316, 0.593, 0.6684, 0.593, 0.6684, 0.657, 0.6684, 0.657, 0.6684, 0.593, 0.782, 0.5434, 0.718, 0.5434, 0.718, 0.5434, 0.782, 0.5434, 0.8316, 0.657, 0.8316, 0.593, 0.8316, 0.593, 0.8316, 0.657, 0.718, 0.7066, 0.782, 0.7066, 0.782, 0.7066, 0.718, 0.7066, 0.6684, 0.593, 0.718, 0.5434, 0.718, 0.5434, 0.6684, 0.593, 0.782, 0.5434, 0.8316, 0.593, 0.8316, 0.593, 0.782, 0.5434, 0.718, 0.5434, 0.782, 0.5434, 0.782, 0.5434, 0.718, 0.5434, 0.782, 0.7066, 0.718, 0.7066, 0.718, 0.7066, 0.782, 0.7066, 0.8316, 0.657, 0.782, 0.7066, 0.782, 0.7066, 0.8316, 0.657, 0.718, 0.7066, 0.6684, 0.657, 0.6684, 0.657, 0.718, 0.7066, 0.6684, 0.657, 0.6684, 0.593, 0.6684, 0.593, 0.6684, 0.657, 0.8316, 0.593, 0.8316, 0.657, 0.8316, 0.657, 0.8316, 0.593, 0.6684, 0.593, 0.718, 0.5434, 0.718, 0.5434, 0.6684, 0.593, 0.782, 0.5434, 0.8316, 0.593, 0.8316, 0.593, 0.782, 0.5434, 0.718, 0.5434, 0.782, 0.5434, 0.782, 0.5434, 0.718, 0.5434, 0.782, 0.7066, 0.718, 0.7066, 0.718, 0.7066, 0.782, 0.7066, 0.8316, 0.657, 0.782, 0.7066, 0.782, 0.7066, 0.8316, 0.657, 0.718, 0.7066, 0.6684, 0.657, 0.6684, 0.657, 0.718, 0.7066, 0.6684, 0.657, 0.6684, 0.593, 0.6684, 0.593, 0.6684, 0.657, 0.8316, 0.593, 0.8316, 0.657, 0.8316, 0.657, 0.8316, 0.593, 0.7656, 0.6668, 0.7344, 0.6668, 0.7344, 0.6668, 0.7656, 0.6668, 0.7918, 0.6406, 0.7656, 0.6668, 0.7656, 0.6668, 0.7918, 0.6406, 0.7344, 0.6668, 0.7082, 0.6406, 0.7082, 0.6406, 0.7344, 0.6668, 0.7082, 0.6406, 0.7082, 0.6094, 0.7082, 0.6094, 0.7082, 0.6406, 0.7918, 0.6094, 0.7918, 0.6406, 0.7918, 0.6406, 0.7918, 0.6094, 0.7082, 0.6094, 0.7344, 0.5832, 0.7344, 0.5832, 0.7082, 0.6094, 0.7656, 0.5832, 0.7918, 0.6094, 0.7918, 0.6094, 0.7656, 0.5832, 0.7344, 0.5832, 0.7656, 0.5832, 0.7656, 0.5832, 0.7344, 0.5832, 0.7344, 0.5832, 0.7656, 0.5832, 0.7656, 0.5832, 0.7344, 0.5832, 0.7656, 0.5832, 0.7918, 0.6094, 0.7918, 0.6094, 0.7656, 0.5832, 0.7082, 0.6094, 0.7344, 0.5832, 0.7344, 0.5832, 0.7082, 0.6094, 0.7918, 0.6094, 0.7918, 0.6406, 0.7918, 0.6406, 0.7918, 0.6094, 0.7082, 0.6406, 0.7082, 0.6094, 0.7082, 0.6094, 0.7082, 0.6406, 0.7344, 0.6668, 0.7082, 0.6406, 0.7082, 0.6406, 0.7344, 0.6668, 0.7918, 0.6406, 0.7656, 0.6668, 0.7656, 0.6668, 0.7918, 0.6406, 0.7656, 0.6668, 0.7344, 0.6668, 0.7344, 0.6668, 0.7656, 0.6668, 0.7656, 0.5832, 0.7918, 0.6094, 0.7918, 0.6094, 0.7656, 0.5832, 0.7082, 0.6094, 0.7344, 0.5832, 0.7344, 0.5832, 0.7082, 0.6094, 0.7344, 0.5832, 0.7656, 0.5832, 0.7656, 0.5832, 0.7344, 0.5832, 0.7344, 0.6668, 0.7082, 0.6406, 0.7082, 0.6406, 0.7344, 0.6668, 0.7918, 0.6406, 0.7656, 0.6668, 0.7656, 0.6668, 0.7918, 0.6406, 0.7656, 0.6668, 0.7344, 0.6668, 0.7344, 0.6668, 0.7656, 0.6668, 0.7918, 0.6094, 0.7918, 0.6406, 0.7918, 0.6406, 0.7918, 0.6094, 0.7082, 0.6406, 0.7082, 0.6094, 0.7082, 0.6094, 0.7082, 0.6406, 0.5625, 0.575, 0.5625, 0.575, 0.5625, 0.425, 0.5625, 0.425, 0.5625, 0.825, 0.5625, 0.825, 0.5625, 0.675, 0.5625, 0.675, 0.5625, 0.325, 0.5625, 0.325, 0.5625, 0.175, 0.5625, 0.175, 0.5625, 0.425, 0.5625, 0.575, 0.5625, 0.575, 0.5625, 0.425, 0.5469, 0.825, 0.5469, 0.675, 0.5469, 0.675, 0.5469, 0.825, 0.5625, 0.325, 0.5625, 0.425, 0.5625, 0.425, 0.5625, 0.325, 0.5469, 0.575, 0.5469, 0.425, 0.5469, 0.425, 0.5469, 0.575, 0.5625, 0.825, 0.5625, 0.925, 0.5625, 0.925, 0.5625, 0.825, 0.5469, 0.325, 0.5469, 0.325, 0.5469, 0.425, 0.5469, 0.425, 0.5469, 0.825, 0.5469, 0.825, 0.5469, 0.925, 0.5469, 0.925, 0.5469, 0.07498, 0.5469, 0.07498, 0.5469, 0.175, 0.5469, 0.175, 0.5469, 0.0, 0.5469, 0.0, 0.5469, 0.07498, 0.5469, 0.07498, 0.5469, 0.575, 0.5469, 0.575, 0.5469, 0.675, 0.5469, 0.675, 0.5469, 0.675, 0.5469, 0.575, 0.5469, 0.575, 0.5469, 0.675, 0.5625, 0.07498, 0.5625, 0.175, 0.5625, 0.175, 0.5625, 0.07498, 0.5469, 0.07498, 0.5469, 0.0, 0.5469, 0.0, 0.5469, 0.07498, 0.5469, 0.575, 0.5625, 0.575, 0.5625, 0.675, 0.5469, 0.675, 0.5469, 0.0, 0.5625, 0.0, 0.5625, 0.07498, 0.5469, 0.07498, 0.5469, 0.07498, 0.5625, 0.07498, 0.5625, 0.175, 0.5469, 0.175, 0.5469, 0.825, 0.5625, 0.825, 0.5625, 0.925, 0.5469, 0.925, 0.5469, 0.325, 0.5625, 0.325, 0.5625, 0.425, 0.5469, 0.425, 0.5625, 0.575, 0.5469, 0.575, 0.5469, 0.425, 0.5625, 0.425, 0.5625, 0.825, 0.5469, 0.825, 0.5469, 0.675, 0.5625, 0.675, 0.5625, 0.325, 0.5469, 0.325, 0.5469, 0.175, 0.5625, 0.175, 0.5469, 0.325, 0.5469, 0.175, 0.5469, 0.175, 0.5469, 0.325, 0.5625, 0.675, 0.5625, 0.825, 0.5625, 0.825, 0.5625, 0.675, 0.5469, 0.425, 0.5469, 0.325, 0.5469, 0.325, 0.5469, 0.425, 0.5625, 0.175, 0.5625, 0.325, 0.5625, 0.325, 0.5625, 0.175, 0.5469, 0.925, 0.5469, 0.825, 0.5469, 0.825, 0.5469, 0.925, 0.5625, 0.575, 0.5625, 0.675, 0.5625, 0.675, 0.5625, 0.575, 0.5469, 0.175, 0.5469, 0.07498, 0.5469, 0.07498, 0.5469, 0.175, 0.5625, 0.0, 0.5625, 0.07498, 0.5625, 0.07498, 0.5625, 0.0, 0.625, 0.325, 0.5625, 0.325, 0.5625, 0.175, 0.625, 0.175, 0.625, 0.825, 0.5625, 0.825, 0.5625, 0.675, 0.625, 0.675, 0.625, 0.575, 0.5625, 0.575, 0.5625, 0.425, 0.625, 0.425, 0.5625, 0.575, 0.5625, 0.575, 0.5625, 0.675, 0.5625, 0.675, 0.5625, 0.0, 0.5625, 0.0, 0.5625, 0.07498, 0.5625, 0.07498, 0.5625, 0.07498, 0.5625, 0.07498, 0.5625, 0.175, 0.5625, 0.175, 0.5625, 0.825, 0.5625, 0.825, 0.5625, 0.925, 0.5625, 0.925, 0.5625, 0.325, 0.5625, 0.325, 0.5625, 0.425, 0.5625, 0.425, 0.5, 0.575, 0.5469, 0.575, 0.5469, 0.675, 0.5, 0.675, 0.5, 0.0, 0.5469, 0.0, 0.5469, 0.07498, 0.5, 0.07498, 0.5, 0.07498, 0.5469, 0.07498, 0.5469, 0.175, 0.5, 0.175, 0.5, 0.825, 0.5469, 0.825, 0.5469, 0.925, 0.5, 0.925, 0.5, 0.325, 0.5469, 0.325, 0.5469, 0.425, 0.5, 0.425, 0.5469, 0.575, 0.5469, 0.575, 0.5469, 0.425, 0.5469, 0.425, 0.5469, 0.825, 0.5469, 0.825, 0.5469, 0.675, 0.5469, 0.675, 0.5469, 0.325, 0.5469, 0.325, 0.5469, 0.175, 0.5469, 0.175, 0.4404, 0.325, 0.4404, 0.325, 0.4404, 0.175, 0.4404, 0.175, 0.4404, 0.825, 0.4404, 0.825, 0.4404, 0.675, 0.4404, 0.675, 0.4404, 0.575, 0.4404, 0.575, 0.4404, 0.425, 0.4404, 0.425, 0.4106, 0.175, 0.4106, 0.07498, 0.4106, 0.07498, 0.4106, 0.175, 0.4404, 0.425, 0.4404, 0.575, 0.4404, 0.575, 0.4404, 0.425, 0.4106, 0.925, 0.4106, 0.825, 0.4106, 0.825, 0.4106, 0.925, 0.4404, 0.675, 0.4404, 0.825, 0.4404, 0.825, 0.4404, 0.675, 0.4106, 0.575, 0.4106, 0.425, 0.4106, 0.425, 0.4106, 0.575, 0.4106, 0.825, 0.4106, 0.825, 0.4106, 0.925, 0.4106, 0.925, 0.4106, 0.07498, 0.4106, 0.07498, 0.4106, 0.175, 0.4106, 0.175, 0.4106, 0.325, 0.4106, 0.325, 0.4106, 0.425, 0.4106, 0.425, 0.4106, 0.575, 0.4106, 0.575, 0.4106, 0.675, 0.4106, 0.675, 0.4106, 0.0, 0.4106, 0.0, 0.4106, 0.07498, 0.4106, 0.07498, 0.4404, 0.175, 0.4404, 0.325, 0.4404, 0.325, 0.4404, 0.175, 0.4106, 0.825, 0.4106, 0.675, 0.4106, 0.675, 0.4106, 0.825, 0.4404, 0.825, 0.4404, 0.925, 0.4404, 0.925, 0.4404, 0.825, 0.4106, 0.0, 0.4404, 0.0, 0.4404, 0.07498, 0.4106, 0.07498, 0.4106, 0.575, 0.4404, 0.575, 0.4404, 0.675, 0.4106, 0.675, 0.4106, 0.325, 0.4404, 0.325, 0.4404, 0.425, 0.4106, 0.425, 0.4106, 0.07498, 0.4404, 0.07498, 0.4404, 0.175, 0.4106, 0.175, 0.4106, 0.825, 0.4404, 0.825, 0.4404, 0.925, 0.4106, 0.925, 0.4404, 0.325, 0.4106, 0.325, 0.4106, 0.175, 0.4404, 0.175, 0.4404, 0.825, 0.4106, 0.825, 0.4106, 0.675, 0.4404, 0.675, 0.4404, 0.575, 0.4106, 0.575, 0.4106, 0.425, 0.4404, 0.425, 0.4404, 0.0, 0.4404, 0.07498, 0.4404, 0.07498, 0.4404, 0.0, 0.4106, 0.425, 0.4106, 0.325, 0.4106, 0.325, 0.4106, 0.425, 0.4404, 0.575, 0.4404, 0.675, 0.4404, 0.675, 0.4404, 0.575, 0.4106, 0.675, 0.4106, 0.575, 0.4106, 0.575, 0.4106, 0.675, 0.4404, 0.325, 0.4404, 0.425, 0.4404, 0.425, 0.4404, 0.325, 0.4106, 0.07498, 0.4106, 0.0, 0.4106, 0.0, 0.4106, 0.07498, 0.4404, 0.07498, 0.4404, 0.175, 0.4404, 0.175, 0.4404, 0.07498, 0.4106, 0.325, 0.4106, 0.175, 0.4106, 0.175, 0.4106, 0.325, 0.5, 0.575, 0.4404, 0.575, 0.4404, 0.425, 0.5, 0.425, 0.5, 0.825, 0.4404, 0.825, 0.4404, 0.675, 0.5, 0.675, 0.5, 0.325, 0.4404, 0.325, 0.4404, 0.175, 0.5, 0.175, 0.4404, 0.0, 0.4404, 0.0, 0.4404, 0.07498, 0.4404, 0.07498, 0.4404, 0.575, 0.4404, 0.575, 0.4404, 0.675, 0.4404, 0.675, 0.4404, 0.325, 0.4404, 0.325, 0.4404, 0.425, 0.4404, 0.425, 0.4404, 0.07498, 0.4404, 0.07498, 0.4404, 0.175, 0.4404, 0.175, 0.4404, 0.825, 0.4404, 0.825, 0.4404, 0.925, 0.4404, 0.925, 0.3808, 0.0, 0.4106, 0.0, 0.4106, 0.07498, 0.3808, 0.07498, 0.3808, 0.575, 0.4106, 0.575, 0.4106, 0.675, 0.3808, 0.675, 0.3808, 0.325, 0.4106, 0.325, 0.4106, 0.425, 0.3808, 0.425, 0.3808, 0.07498, 0.4106, 0.07498, 0.4106, 0.175, 0.3808, 0.175, 0.3808, 0.825, 0.4106, 0.825, 0.4106, 0.925, 0.3808, 0.925, 0.4106, 0.325, 0.4106, 0.325, 0.4106, 0.175, 0.4106, 0.175, 0.4106, 0.825, 0.4106, 0.825, 0.4106, 0.675, 0.4106, 0.675, 0.4106, 0.575, 0.4106, 0.575, 0.4106, 0.425, 0.4106, 0.425])
me_cube.materials.append(mat_material)
me_cube.use_mirror_vertex_groups = False
me_cube.update()
me_cube_001 = bpy.data.meshes.new('Cube.001')
me_cube_001.from_pydata([(-1.0, -1.0, -1.0), (-1.0, -1.0, 1.0), (-1.0, 1.0, -1.0), (-1.0, 1.0, 1.0), (1.0, -1.0, -1.0), (1.0, -1.0, 1.0), (1.0, 1.0, -1.0), (1.0, 1.0, 1.0), (-1.0, -1.0, 0.0), (-1.0, 1.0, 0.0), (1.0, 1.0, 0.0), (1.0, -1.0, 0.0), (-1.0, -1.0, 0.5), (-1.0, 1.0, 0.5), (1.0, 1.0, 0.5), (1.0, -1.0, 0.5), (-1.0, -1.0, 0.7476), (-1.0, 1.0, 0.7476), (1.0, 1.0, 0.7476), (1.0, -1.0, 0.7476), (-1.0, 1.0, 0.25), (1.0, 1.0, 0.25), (1.0, -1.0, 0.25), (-1.0, -1.0, 0.25), (-1.0, 1.0, -0.5), (1.0, 1.0, -0.5), (1.0, -1.0, -0.5), (-1.0, -1.0, -0.5), (-1.0, -1.0, -0.25), (-1.0, 1.0, -0.25), (1.0, 1.0, -0.25), (1.0, -1.0, -0.25), (-1.0, 1.0, -0.75), (1.0, 1.0, -0.75), (1.0, -1.0, -0.75), (-1.0, -1.0, -0.75), (-1.0, 1.0, -1.0), (1.0, 1.0, -1.0), (1.0, -1.0, -1.0), (-1.0, -1.0, -1.0), (-1.0, -1.0, 1.0), (-1.0, 1.0, 1.0), (1.0, 1.0, 1.0), (1.0, -1.0, 1.0)], [], [(40, 1, 3, 41), (41, 3, 7, 42), (42, 7, 5, 43), (43, 5, 1, 40), (2, 6, 4, 0), (7, 3, 1, 5), (31, 11, 8, 28), (30, 10, 11, 31), (29, 9, 10, 30), (28, 8, 9, 29), (22, 15, 12, 23), (21, 14, 15, 22), (20, 13, 14, 21), (23, 12, 13, 20), (15, 19, 16, 12), (14, 18, 19, 15), (13, 17, 18, 14), (12, 16, 17, 13), (8, 23, 20, 9), (9, 20, 21, 10), (10, 21, 22, 11), (11, 22, 23, 8), (35, 27, 24, 32), (32, 24, 25, 33), (33, 25, 26, 34), (34, 26, 27, 35), (27, 28, 29, 24), (24, 29, 30, 25), (25, 30, 31, 26), (26, 31, 28, 27), (38, 34, 35, 39), (37, 33, 34, 38), (36, 32, 33, 37), (39, 35, 32, 36), (0, 39, 36, 2), (2, 36, 37, 6), (6, 37, 38, 4), (4, 38, 39, 0), (19, 43, 40, 16), (18, 42, 43, 19), (17, 41, 42, 18), (16, 40, 41, 17)])
me_cube_001.polygons.foreach_set('use_smooth', [True] * 42)
_uv = me_cube_001.uv_layers.new(name='UVMap')
_uv.uv.foreach_set('vector', [0.625, 0.0, 0.625, 0.0, 0.625, 0.25, 0.625, 0.25, 0.625, 0.25, 0.625, 0.25, 0.625, 0.5, 0.625, 0.5, 0.625, 0.5, 0.625, 0.5, 0.625, 0.75, 0.625, 0.75, 0.625, 0.75, 0.625, 0.75, 0.625, 1.0, 0.625, 1.0, 0.125, 0.5, 0.375, 0.5, 0.375, 0.75, 0.125, 0.75, 0.625, 0.5, 0.875, 0.5, 0.875, 0.75, 0.625, 0.75, 0.4688, 0.75, 0.5, 0.75, 0.5, 1.0, 0.4688, 1.0, 0.4688, 0.5, 0.5, 0.5, 0.5, 0.75, 0.4688, 0.75, 0.4688, 0.25, 0.5, 0.25, 0.5, 0.5, 0.4688, 0.5, 0.4688, 0.0, 0.5, 0.0, 0.5, 0.25, 0.4688, 0.25, 0.5312, 0.75, 0.5625, 0.75, 0.5625, 1.0, 0.5312, 1.0, 0.5312, 0.5, 0.5625, 0.5, 0.5625, 0.75, 0.5312, 0.75, 0.5312, 0.25, 0.5625, 0.25, 0.5625, 0.5, 0.5312, 0.5, 0.5312, 0.0, 0.5625, 0.0, 0.5625, 0.25, 0.5312, 0.25, 0.5625, 0.75, 0.5935, 0.75, 0.5935, 1.0, 0.5625, 1.0, 0.5625, 0.5, 0.5935, 0.5, 0.5935, 0.75, 0.5625, 0.75, 0.5625, 0.25, 0.5935, 0.25, 0.5935, 0.5, 0.5625, 0.5, 0.5625, 0.0, 0.5935, 0.0, 0.5935, 0.25, 0.5625, 0.25, 0.5, 0.0, 0.5312, 0.0, 0.5312, 0.25, 0.5, 0.25, 0.5, 0.25, 0.5312, 0.25, 0.5312, 0.5, 0.5, 0.5, 0.5, 0.5, 0.5312, 0.5, 0.5312, 0.75, 0.5, 0.75, 0.5, 0.75, 0.5312, 0.75, 0.5312, 1.0, 0.5, 1.0, 0.4062, 0.0, 0.4375, 0.0, 0.4375, 0.25, 0.4062, 0.25, 0.4062, 0.25, 0.4375, 0.25, 0.4375, 0.5, 0.4062, 0.5, 0.4062, 0.5, 0.4375, 0.5, 0.4375, 0.75, 0.4062, 0.75, 0.4062, 0.75, 0.4375, 0.75, 0.4375, 1.0, 0.4062, 1.0, 0.4375, 0.0, 0.4688, 0.0, 0.4688, 0.25, 0.4375, 0.25, 0.4375, 0.25, 0.4688, 0.25, 0.4688, 0.5, 0.4375, 0.5, 0.4375, 0.5, 0.4688, 0.5, 0.4688, 0.75, 0.4375, 0.75, 0.4375, 0.75, 0.4688, 0.75, 0.4688, 1.0, 0.4375, 1.0, 0.375, 0.75, 0.4062, 0.75, 0.4062, 1.0, 0.375, 1.0, 0.375, 0.5, 0.4062, 0.5, 0.4062, 0.75, 0.375, 0.75, 0.375, 0.25, 0.4062, 0.25, 0.4062, 0.5, 0.375, 0.5, 0.375, 0.0, 0.4062, 0.0, 0.4062, 0.25, 0.375, 0.25, 0.375, 0.0, 0.375, 0.0, 0.375, 0.25, 0.375, 0.25, 0.375, 0.25, 0.375, 0.25, 0.375, 0.5, 0.375, 0.5, 0.375, 0.5, 0.375, 0.5, 0.375, 0.75, 0.375, 0.75, 0.375, 0.75, 0.375, 0.75, 0.375, 1.0, 0.375, 1.0, 0.5935, 0.75, 0.625, 0.75, 0.625, 1.0, 0.5935, 1.0, 0.5935, 0.5, 0.625, 0.5, 0.625, 0.75, 0.5935, 0.75, 0.5935, 0.25, 0.625, 0.25, 0.625, 0.5, 0.5935, 0.5, 0.5935, 0.0, 0.625, 0.0, 0.625, 0.25, 0.5935, 0.25])
me_cube_001.update()
me_cube_004 = bpy.data.meshes.new('Cube.004')
me_cube_004.from_pydata([(-0.5, -0.5, -1.0), (-0.5, -0.5, 1.0), (-0.5, 0.5, -1.0), (-0.5, 0.5, 1.0), (0.5, -0.5, -1.0), (0.5, -0.5, 1.0), (0.5, 0.5, -1.0), (0.5, 0.5, 1.0), (-0.6667, -0.6667, -0.6667), (-0.6667, 0.6667, -0.6667), (0.6667, 0.6667, -0.6667), (0.6667, -0.6667, -0.6667), (-0.6667, -0.6667, 1.0), (-0.6667, 0.6667, 1.0), (0.6667, 0.6667, 1.0), (0.6667, -0.6667, 1.0), (-0.6667, 0.6667, 0.6667), (0.6667, 0.6667, 0.6667), (0.6667, -0.6667, 0.6667), (-0.6667, -0.6667, 0.6667), (-0.6096, -9.313e-10, -1.0), (-0.6381, -0.6381, 1.0), (-0.6096, -6.519e-09, 1.0), (1.863e-09, 0.6096, -1.0), (-5.588e-09, 0.6096, 1.0), (0.6096, -1.863e-09, -1.0), (0.6096, -1.863e-09, 1.0), (-3.725e-09, -0.6096, -1.0), (-9.313e-10, -0.6096, 1.0), (-0.6667, 0.6667, 0.0), (0.6667, 0.6667, -8.848e-09), (0.6667, -0.6667, -8.848e-09), (0.0, -0.9167, -0.6667), (0.9167, 0.0, -0.6667), (0.0, 0.9167, -0.6667), (-0.9167, 0.0, -0.6667), (-0.6667, -0.6667, 0.9583), (-0.6381, 0.6381, 1.0), (0.6381, 0.6381, 1.0), (0.6381, -0.6381, 1.0), (0.0, -0.9167, 1.0), (0.9167, 0.0, 1.0), (0.0, 0.9167, 1.0), (-0.9167, 0.0, 1.0), (-0.6667, 0.6667, 0.9583), (0.6667, 0.6667, 0.9583), (0.6667, -0.6667, 0.9583), (-0.6667, -0.6667, 0.0), (-0.9167, 0.0, 0.6667), (-2.375e-08, 0.9167, 0.6667), (0.9167, 2.375e-08, 0.6667), (0.0, -0.9167, 0.6667), (-0.8781, 2.794e-09, 1.0), (-5.588e-09, 0.8781, 1.0), (0.8781, 5.588e-09, 1.0), (5.588e-09, -0.8781, 1.0), (4.657e-09, 1.304e-08, -1.0), (-9.313e-10, -1.397e-08, 1.0), (0.0, -0.9167, 0.9583), (0.9167, -1.688e-09, 0.9583), (1.688e-09, 0.9167, 0.9583), (-0.9167, 0.0, 0.9583), (-0.9167, 0.0, 0.0), (1.688e-09, 0.9167, -5.763e-09), (0.9167, -1.688e-09, -5.763e-09), (0.0, -0.9167, 0.0), (-0.5455, 0.5455, -0.9863), (-0.65, 0.65, -0.8367), (-0.6145, 0.6145, -0.9309), (0.5455, 0.5455, -0.9863), (0.65, 0.65, -0.8367), (0.6145, 0.6145, -0.9309), (0.5455, -0.5455, -0.9863), (0.65, -0.65, -0.8367), (0.6145, -0.6145, -0.9309), (-0.65, -0.65, -0.8367), (-0.5455, -0.5455, -0.9863), (-0.6145, -0.6145, -0.9309), (2.172e-09, -0.8942, -0.8367), (1.413e-10, -0.7489, -0.9784), (2.328e-09, -0.845, -0.9286), (0.8942, 4.344e-09, -0.8367), (0.7489, 2.971e-09, -0.9784), (0.845, 5.355e-09, -0.9286), (-4.344e-09, 0.8942, -0.8367), (-2.971e-09, 0.7489, -0.9784), (-5.355e-09, 0.845, -0.9286), (-0.8942, -4.344e-09, -0.8367), (-0.7489, -4.315e-09, -0.9784), (-0.845, -5.588e-09, -0.9286)], [], [(12, 21, 52, 43), (21, 1, 22, 52), (52, 22, 3, 37), (43, 52, 37, 13), (13, 37, 53, 42), (37, 3, 24, 53), (53, 24, 7, 38), (42, 53, 38, 14), (14, 38, 54, 41), (38, 7, 26, 54), (54, 26, 5, 39), (41, 54, 39, 15), (15, 39, 55, 40), (39, 5, 28, 55), (55, 28, 1, 21), (40, 55, 21, 12), (2, 23, 56, 20), (23, 6, 25, 56), (56, 25, 4, 27), (20, 56, 27, 0), (7, 24, 57, 26), (24, 3, 22, 57), (57, 22, 1, 28), (26, 57, 28, 5), (0, 76, 88, 20), (25, 82, 72, 4), (75, 8, 35, 87), (81, 33, 11, 73), (23, 85, 69, 6), (73, 11, 32, 78), (4, 72, 79, 27), (84, 34, 10, 70), (20, 88, 66, 2), (70, 10, 33, 81), (6, 69, 82, 25), (27, 79, 76, 0), (78, 32, 8, 75), (67, 9, 34, 84), (2, 66, 85, 23), (18, 46, 58, 51), (46, 15, 40, 58), (58, 40, 12, 36), (51, 58, 36, 19), (17, 45, 59, 50), (45, 14, 41, 59), (59, 41, 15, 46), (50, 59, 46, 18), (16, 44, 60, 49), (44, 13, 42, 60), (60, 42, 14, 45), (49, 60, 45, 17), (19, 36, 61, 48), (36, 12, 43, 61), (61, 43, 13, 44), (48, 61, 44, 16), (8, 47, 62, 35), (47, 19, 48, 62), (62, 48, 16, 29), (35, 62, 29, 9), (9, 29, 63, 34), (29, 16, 49, 63), (63, 49, 17, 30), (34, 63, 30, 10), (10, 30, 64, 33), (30, 17, 50, 64), (64, 50, 18, 31), (33, 64, 31, 11), (11, 31, 65, 32), (31, 18, 51, 65), (65, 51, 19, 47), (32, 65, 47, 8), (73, 78, 80, 74), (74, 80, 79, 72), (76, 79, 80, 77), (77, 80, 78, 75), (70, 81, 83, 71), (71, 83, 82, 69), (72, 82, 83, 74), (74, 83, 81, 73), (67, 84, 86, 68), (68, 86, 85, 66), (69, 85, 86, 71), (71, 86, 84, 70), (75, 87, 89, 77), (77, 89, 88, 76), (66, 88, 89, 68), (68, 89, 87, 67), (87, 35, 9, 67)])
me_cube_004.polygons.foreach_set('use_smooth', [True] * 88)
_uv = me_cube_004.uv_layers.new(name='UVMap')
_uv.uv.foreach_set('vector', [0.625, 0.0, 0.625, 0.0, 0.625, 0.125, 0.625, 0.125, 0.625, 0.0, 0.625, 0.0, 0.625, 0.125, 0.625, 0.125, 0.625, 0.125, 0.625, 0.125, 0.625, 0.25, 0.625, 0.25, 0.625, 0.125, 0.625, 0.125, 0.625, 0.25, 0.625, 0.25, 0.625, 0.25, 0.625, 0.25, 0.625, 0.375, 0.625, 0.375, 0.625, 0.25, 0.625, 0.25, 0.625, 0.375, 0.625, 0.375, 0.625, 0.375, 0.625, 0.375, 0.625, 0.5, 0.6259, 0.5, 0.625, 0.375, 0.625, 0.375, 0.6259, 0.5, 0.625, 0.5, 0.625, 0.5, 0.6259, 0.5, 0.6285, 0.625, 0.625, 0.625, 0.6259, 0.5, 0.625, 0.5, 0.6597, 0.625, 0.6285, 0.625, 0.6285, 0.625, 0.6597, 0.625, 0.625, 0.75, 0.6259, 0.75, 0.625, 0.625, 0.6285, 0.625, 0.6259, 0.75, 0.625, 0.75, 0.625, 0.75, 0.6259, 0.75, 0.625, 0.875, 0.625, 0.875, 0.6259, 0.75, 0.625, 0.75, 0.625, 0.875, 0.625, 0.875, 0.625, 0.875, 0.625, 0.875, 0.625, 1.0, 0.625, 1.0, 0.625, 0.875, 0.625, 0.875, 0.625, 1.0, 0.625, 1.0, 0.125, 0.5, 0.25, 0.5, 0.2465, 0.625, 0.125, 0.625, 0.25, 0.5, 0.375, 0.5, 0.3403, 0.625, 0.2465, 0.625, 0.2465, 0.625, 0.3403, 0.625, 0.375, 0.75, 0.25, 0.75, 0.125, 0.625, 0.2465, 0.625, 0.25, 0.75, 0.125, 0.75, 0.625, 0.5, 0.75, 0.5, 0.7535, 0.625, 0.6597, 0.625, 0.75, 0.5, 0.875, 0.5, 0.875, 0.625, 0.7535, 0.625, 0.7535, 0.625, 0.875, 0.625, 0.875, 0.75, 0.75, 0.75, 0.6597, 0.625, 0.7535, 0.625, 0.75, 0.75, 0.625, 0.75, 0.375, 0.0, 0.375, 0.0, 0.3773, 0.125, 0.375, 0.125, 0.3403, 0.625, 0.3592, 0.625, 0.3764, 0.75, 0.375, 0.75, 0.375, 0.0, 0.375, 0.0, 0.4132, 0.125, 0.3935, 0.125, 0.3934, 0.625, 0.4167, 0.625, 0.4167, 0.75, 0.3949, 0.75, 0.375, 0.375, 0.3777, 0.375, 0.3764, 0.5, 0.375, 0.5, 0.3949, 0.75, 0.4167, 0.75, 0.4132, 0.875, 0.3935, 0.875, 0.375, 0.75, 0.3764, 0.75, 0.3773, 0.875, 0.375, 0.875, 0.3954, 0.375, 0.4167, 0.375, 0.4167, 0.5, 0.3949, 0.5, 0.375, 0.125, 0.3773, 0.125, 0.3767, 0.25, 0.375, 0.25, 0.3949, 0.5, 0.4167, 0.5, 0.4167, 0.625, 0.3934, 0.625, 0.375, 0.5, 0.3764, 0.5, 0.3592, 0.625, 0.3403, 0.625, 0.375, 0.875, 0.3773, 0.875, 0.375, 1.0, 0.375, 1.0, 0.3935, 0.875, 0.4132, 0.875, 0.375, 1.0, 0.375, 1.0, 0.3954, 0.25, 0.4167, 0.25, 0.4167, 0.375, 0.3954, 0.375, 0.375, 0.25, 0.3767, 0.25, 0.3777, 0.375, 0.375, 0.375, 0.5833, 0.75, 0.6198, 0.75, 0.6207, 0.875, 0.5868, 0.875, 0.6198, 0.75, 0.625, 0.75, 0.625, 0.875, 0.6207, 0.875, 0.6207, 0.875, 0.625, 0.875, 0.625, 1.0, 0.625, 1.0, 0.5868, 0.875, 0.6207, 0.875, 0.625, 1.0, 0.625, 1.0, 0.5833, 0.5, 0.6198, 0.5, 0.6198, 0.625, 0.5833, 0.625, 0.6198, 0.5, 0.625, 0.5, 0.625, 0.625, 0.6198, 0.625, 0.6198, 0.625, 0.625, 0.625, 0.625, 0.75, 0.6198, 0.75, 0.5833, 0.625, 0.6198, 0.625, 0.6198, 0.75, 0.5833, 0.75, 0.5833, 0.25, 0.6198, 0.25, 0.6198, 0.375, 0.5833, 0.375, 0.6198, 0.25, 0.625, 0.25, 0.625, 0.375, 0.6198, 0.375, 0.6198, 0.375, 0.625, 0.375, 0.625, 0.5, 0.6198, 0.5, 0.5833, 0.375, 0.6198, 0.375, 0.6198, 0.5, 0.5833, 0.5, 0.625, 0.0, 0.625, 0.0, 0.6207, 0.125, 0.5868, 0.125, 0.625, 0.0, 0.625, 0.0, 0.625, 0.125, 0.6207, 0.125, 0.6207, 0.125, 0.625, 0.125, 0.625, 0.25, 0.6198, 0.25, 0.5868, 0.125, 0.6207, 0.125, 0.6198, 0.25, 0.5833, 0.25, 0.375, 0.0, 0.5, 0.0, 0.5, 0.125, 0.4132, 0.125, 0.5, 0.0, 0.625, 0.0, 0.5868, 0.125, 0.5, 0.125, 0.5, 0.125, 0.5868, 0.125, 0.5833, 0.25, 0.5, 0.25, 0.4132, 0.125, 0.5, 0.125, 0.5, 0.25, 0.4167, 0.25, 0.4167, 0.25, 0.5, 0.25, 0.5, 0.375, 0.4167, 0.375, 0.5, 0.25, 0.5833, 0.25, 0.5833, 0.375, 0.5, 0.375, 0.5, 0.375, 0.5833, 0.375, 0.5833, 0.5, 0.5, 0.5, 0.4167, 0.375, 0.5, 0.375, 0.5, 0.5, 0.4167, 0.5, 0.4167, 0.5, 0.5, 0.5, 0.5, 0.625, 0.4167, 0.625, 0.5, 0.5, 0.5833, 0.5, 0.5833, 0.625, 0.5, 0.625, 0.5, 0.625, 0.5833, 0.625, 0.5833, 0.75, 0.5, 0.75, 0.4167, 0.625, 0.5, 0.625, 0.5, 0.75, 0.4167, 0.75, 0.4167, 0.75, 0.5, 0.75, 0.5, 0.875, 0.4132, 0.875, 0.5, 0.75, 0.5833, 0.75, 0.5868, 0.875, 0.5, 0.875, 0.5, 0.875, 0.5868, 0.875, 0.625, 1.0, 0.5, 1.0, 0.4132, 0.875, 0.5, 0.875, 0.5, 1.0, 0.375, 1.0, 0.3949, 0.75, 0.3935, 0.875, 0.3793, 0.875, 0.3793, 0.75, 0.3793, 0.75, 0.3793, 0.875, 0.3773, 0.875, 0.3764, 0.75, 0.375, 1.0, 0.3773, 0.875, 0.3793, 0.875, 0.3751, 0.9975, 0.3751, 0.9975, 0.3793, 0.875, 0.3935, 0.875, 0.375, 1.0, 0.3949, 0.5, 0.3934, 0.625, 0.3768, 0.625, 0.3793, 0.5, 0.3793, 0.5, 0.3768, 0.625, 0.3592, 0.625, 0.3764, 0.5, 0.3764, 0.75, 0.3592, 0.625, 0.3768, 0.625, 0.3793, 0.75, 0.3793, 0.75, 0.3768, 0.625, 0.3934, 0.625, 0.3949, 0.75, 0.3954, 0.25, 0.3954, 0.375, 0.3802, 0.375, 0.3802, 0.25, 0.3802, 0.25, 0.3802, 0.375, 0.3777, 0.375, 0.3767, 0.25, 0.3764, 0.5, 0.3777, 0.375, 0.3802, 0.375, 0.3793, 0.5, 0.3793, 0.5, 0.3802, 0.375, 0.3954, 0.375, 0.3949, 0.5, 0.375, 0.0, 0.3935, 0.125, 0.3793, 0.125, 0.3751, 0.002532, 0.3751, 0.002532, 0.3793, 0.125, 0.3773, 0.125, 0.375, 0.0, 0.3767, 0.25, 0.3773, 0.125, 0.3793, 0.125, 0.3802, 0.25, 0.3802, 0.25, 0.3793, 0.125, 0.3935, 0.125, 0.3954, 0.25, 0.3935, 0.125, 0.4132, 0.125, 0.4167, 0.25, 0.3954, 0.25])
me_cube_004.update()
me_cube_003 = bpy.data.meshes.new('Cube.003')
me_cube_003.from_pydata([(3.351, 8.718, -1.0), (3.351, 8.718, 1.0), (2.97, 6.755, -1.0), (2.97, 6.755, 1.0), (1.387, 9.1, -1.0), (1.387, 9.1, 1.0), (1.006, 7.136, -1.0), (1.006, 7.136, 1.0), (-1.935, -0.5815, 0.0), (-1.554, 1.382, 0.0), (0.4098, 1.001, 0.0), (0.02864, -0.9627, 0.0), (5.358, 1.426, 0.5), (3.395, 1.807, 0.5), (3.776, 3.77, 0.5), (5.739, 3.389, 0.5), (5.875, 5.449, 0.7476), (4.209, 4.343, 0.7476), (3.103, 6.009, 0.7476), (4.769, 7.115, 0.7476), (1.009, 0.5695, 0.25), (2.666, 1.688, 0.25), (3.785, 0.03044, 0.25), (2.127, -1.088, 0.25), (-1.979, 6.33, -0.5), (-2.36, 4.367, -0.5), (-4.323, 4.748, -0.5), (-3.942, 6.711, -0.5), (-4.449, 2.649, -0.25), (-2.791, 3.768, -0.25), (-1.672, 2.11, -0.25), (-3.33, 0.9913, -0.25), (0.4075, 7.567, -0.75), (-1.25, 6.449, -0.75), (-2.369, 8.106, -0.75), (-0.7113, 9.225, -0.75), (3.351, 8.718, 1.0), (2.97, 6.755, 1.0), (1.006, 7.136, 1.0), (1.387, 9.1, 1.0), (2.97, 6.755, -1.0), (1.006, 7.136, -1.0), (1.387, 9.1, -1.0), (3.351, 8.718, -1.0)], [], [(36, 1, 3, 37), (37, 3, 7, 38), (38, 7, 5, 39), (39, 5, 1, 36), (2, 6, 4, 0), (7, 3, 1, 5), (31, 11, 8, 28), (30, 10, 11, 31), (29, 9, 10, 30), (28, 8, 9, 29), (22, 15, 12, 23), (21, 14, 15, 22), (20, 13, 14, 21), (23, 12, 13, 20), (15, 19, 16, 12), (14, 18, 19, 15), (13, 17, 18, 14), (12, 16, 17, 13), (8, 23, 20, 9), (9, 20, 21, 10), (10, 21, 22, 11), (11, 22, 23, 8), (35, 27, 24, 32), (32, 24, 25, 33), (33, 25, 26, 34), (34, 26, 27, 35), (27, 28, 29, 24), (24, 29, 30, 25), (25, 30, 31, 26), (26, 31, 28, 27), (42, 34, 35, 43), (41, 33, 34, 42), (40, 32, 33, 41), (43, 35, 32, 40), (19, 39, 36, 16), (18, 38, 39, 19), (17, 37, 38, 18), (16, 36, 37, 17), (0, 43, 40, 2), (2, 40, 41, 6), (6, 41, 42, 4), (4, 42, 43, 0)])
me_cube_003.polygons.foreach_set('use_smooth', [True] * 42)
_uv = me_cube_003.uv_layers.new(name='UVMap')
_uv.uv.foreach_set('vector', [0.6267, 0.00951, 0.625, 0.0, 0.625, 0.25, 0.625, 0.25, 0.625, 0.25, 0.625, 0.25, 0.625, 0.5, 0.625, 0.5, 0.625, 0.5, 0.625, 0.5, 0.625, 0.75, 0.6255, 0.7579, 0.6255, 0.7579, 0.625, 0.75, 0.625, 1.0, 0.625, 1.0, 0.125, 0.5, 0.375, 0.5, 0.375, 0.75, 0.125, 0.75, 0.625, 0.5, 0.875, 0.5, 0.875, 0.75, 0.625, 0.75, 0.4688, 0.75, 0.5, 0.75, 0.5, 1.0, 0.4688, 1.0, 0.4688, 0.5, 0.5, 0.5, 0.5, 0.75, 0.4688, 0.75, 0.4688, 0.25, 0.5, 0.25, 0.5, 0.5, 0.4688, 0.5, 0.4688, 0.0, 0.5, 0.0, 0.5, 0.25, 0.4688, 0.25, 0.5312, 0.75, 0.5625, 0.75, 0.5625, 1.0, 0.5312, 1.0, 0.5312, 0.5, 0.5625, 0.5, 0.5625, 0.75, 0.5312, 0.75, 0.5312, 0.25, 0.5625, 0.25, 0.5625, 0.5, 0.5312, 0.5, 0.5312, 0.0, 0.5625, 0.0, 0.5625, 0.25, 0.5312, 0.25, 0.5625, 0.75, 0.5935, 0.75, 0.5935, 1.0, 0.5625, 1.0, 0.5625, 0.5, 0.5935, 0.5, 0.5935, 0.75, 0.5625, 0.75, 0.5625, 0.25, 0.5935, 0.25, 0.5935, 0.5, 0.5625, 0.5, 0.5625, 0.0, 0.5935, 0.0, 0.5935, 0.25, 0.5625, 0.25, 0.5, 0.0, 0.5312, 0.0, 0.5312, 0.25, 0.5, 0.25, 0.5, 0.25, 0.5312, 0.25, 0.5312, 0.5, 0.5, 0.5, 0.5, 0.5, 0.5312, 0.5, 0.5312, 0.75, 0.5, 0.75, 0.5, 0.75, 0.5312, 0.75, 0.5312, 1.0, 0.5, 1.0, 0.4062, 0.0, 0.4375, 0.0, 0.4375, 0.25, 0.4062, 0.25, 0.4062, 0.25, 0.4375, 0.25, 0.4375, 0.5, 0.4062, 0.5, 0.4062, 0.5, 0.4375, 0.5, 0.4375, 0.75, 0.4062, 0.75, 0.4062, 0.75, 0.4375, 0.75, 0.4375, 1.0, 0.4062, 1.0, 0.4375, 0.0, 0.4688, 0.0, 0.4688, 0.25, 0.4375, 0.25, 0.4375, 0.25, 0.4688, 0.25, 0.4688, 0.5, 0.4375, 0.5, 0.4375, 0.5, 0.4688, 0.5, 0.4688, 0.75, 0.4375, 0.75, 0.4375, 0.75, 0.4688, 0.75, 0.4688, 1.0, 0.4375, 1.0, 0.386, 0.9351, 0.4062, 0.75, 0.4062, 1.0, 0.375, 1.0, 0.3845, 0.4152, 0.4062, 0.5, 0.4062, 0.75, 0.386, 0.9351, 0.375, 0.25, 0.4062, 0.25, 0.4062, 0.5, 0.3845, 0.4152, 0.3715, -0.01992, 0.4062, 0.0, 0.4062, 0.25, 0.375, 0.25, 0.5935, 0.75, 0.6255, 0.7579, 0.625, 1.0, 0.5935, 1.0, 0.5935, 0.5, 0.625, 0.5, 0.6255, 0.7579, 0.5935, 0.75, 0.5935, 0.25, 0.625, 0.25, 0.625, 0.5, 0.5935, 0.5, 0.5935, 0.0, 0.6267, 0.00951, 0.625, 0.25, 0.5935, 0.25, 0.375, 0.0, 0.3715, -0.01992, 0.375, 0.25, 0.375, 0.25, 0.375, 0.25, 0.375, 0.25, 0.3845, 0.4152, 0.375, 0.5, 0.375, 0.5, 0.3845, 0.4152, 0.386, 0.9351, 0.375, 0.75, 0.375, 0.75, 0.386, 0.9351, 0.375, 1.0, 0.375, 1.0])
me_cube_003.update()
me_cube_002 = bpy.data.meshes.new('Cube.002')
me_cube_002.from_pydata([(-1.0, -1.0, -1.061), (-1.0, -1.0, 0.939), (-1.0, 1.0, -1.061), (-1.0, 1.0, 0.939), (1.0, -1.0, -1.061), (1.0, -1.0, 0.939), (1.0, 1.0, -1.061), (1.0, 1.0, 0.939), (-1.0, -1.0, -0.06104), (-1.0, 1.0, -0.06104), (1.0, 1.0, -0.06104), (1.0, -1.0, -0.06104), (-1.0, -1.0, 0.439), (-1.0, 1.0, 0.439), (1.0, 1.0, 0.439), (1.0, -1.0, 0.439), (-1.0, -1.0, 0.6866), (-1.0, 1.0, 0.6866), (1.0, 1.0, 0.6866), (1.0, -1.0, 0.6866), (-1.0, 1.0, 0.189), (1.0, 1.0, 0.189), (1.0, -1.0, 0.189), (-1.0, -1.0, 0.189), (-1.0, 1.0, -0.561), (1.0, 1.0, -0.561), (1.0, -1.0, -0.561), (-1.0, -1.0, -0.561), (-1.0, -1.0, -0.311), (-1.0, 1.0, -0.311), (1.0, 1.0, -0.311), (1.0, -1.0, -0.311), (-1.0, 1.0, -0.811), (1.0, 1.0, -0.811), (1.0, -1.0, -0.811), (-1.0, -1.0, -0.811), (-1.0, 1.0, -1.061), (1.0, 1.0, -1.061), (1.0, -1.0, -1.061), (-1.0, -1.0, -1.061), (-1.0, -1.0, 0.939), (-1.0, 1.0, 0.939), (1.0, 1.0, 0.939), (1.0, -1.0, 0.939)], [], [(40, 1, 3, 41), (41, 3, 7, 42), (42, 7, 5, 43), (43, 5, 1, 40), (2, 6, 4, 0), (7, 3, 1, 5), (31, 11, 8, 28), (30, 10, 11, 31), (29, 9, 10, 30), (28, 8, 9, 29), (22, 15, 12, 23), (21, 14, 15, 22), (20, 13, 14, 21), (23, 12, 13, 20), (15, 19, 16, 12), (14, 18, 19, 15), (13, 17, 18, 14), (12, 16, 17, 13), (8, 23, 20, 9), (9, 20, 21, 10), (10, 21, 22, 11), (11, 22, 23, 8), (35, 27, 24, 32), (32, 24, 25, 33), (33, 25, 26, 34), (34, 26, 27, 35), (27, 28, 29, 24), (24, 29, 30, 25), (25, 30, 31, 26), (26, 31, 28, 27), (38, 34, 35, 39), (37, 33, 34, 38), (36, 32, 33, 37), (39, 35, 32, 36), (0, 39, 36, 2), (2, 36, 37, 6), (6, 37, 38, 4), (4, 38, 39, 0), (19, 43, 40, 16), (18, 42, 43, 19), (17, 41, 42, 18), (16, 40, 41, 17)])
me_cube_002.polygons.foreach_set('use_smooth', [True] * 42)
_uv = me_cube_002.uv_layers.new(name='UVMap')
_uv.uv.foreach_set('vector', [0.625, 0.0, 0.625, 0.0, 0.625, 0.25, 0.625, 0.25, 0.625, 0.25, 0.625, 0.25, 0.625, 0.5, 0.625, 0.5, 0.625, 0.5, 0.625, 0.5, 0.625, 0.75, 0.625, 0.75, 0.625, 0.75, 0.625, 0.75, 0.625, 1.0, 0.625, 1.0, 0.125, 0.5, 0.375, 0.5, 0.375, 0.75, 0.125, 0.75, 0.625, 0.5, 0.875, 0.5, 0.875, 0.75, 0.625, 0.75, 0.4688, 0.75, 0.5, 0.75, 0.5, 1.0, 0.4688, 1.0, 0.4688, 0.5, 0.5, 0.5, 0.5, 0.75, 0.4688, 0.75, 0.4688, 0.25, 0.5, 0.25, 0.5, 0.5, 0.4688, 0.5, 0.4688, 0.0, 0.5, 0.0, 0.5, 0.25, 0.4688, 0.25, 0.5312, 0.75, 0.5625, 0.75, 0.5625, 1.0, 0.5312, 1.0, 0.5312, 0.5, 0.5625, 0.5, 0.5625, 0.75, 0.5312, 0.75, 0.5312, 0.25, 0.5625, 0.25, 0.5625, 0.5, 0.5312, 0.5, 0.5312, 0.0, 0.5625, 0.0, 0.5625, 0.25, 0.5312, 0.25, 0.5625, 0.75, 0.5935, 0.75, 0.5935, 1.0, 0.5625, 1.0, 0.5625, 0.5, 0.5935, 0.5, 0.5935, 0.75, 0.5625, 0.75, 0.5625, 0.25, 0.5935, 0.25, 0.5935, 0.5, 0.5625, 0.5, 0.5625, 0.0, 0.5935, 0.0, 0.5935, 0.25, 0.5625, 0.25, 0.5, 0.0, 0.5312, 0.0, 0.5312, 0.25, 0.5, 0.25, 0.5, 0.25, 0.5312, 0.25, 0.5312, 0.5, 0.5, 0.5, 0.5, 0.5, 0.5312, 0.5, 0.5312, 0.75, 0.5, 0.75, 0.5, 0.75, 0.5312, 0.75, 0.5312, 1.0, 0.5, 1.0, 0.4062, 0.0, 0.4375, 0.0, 0.4375, 0.25, 0.4062, 0.25, 0.4062, 0.25, 0.4375, 0.25, 0.4375, 0.5, 0.4062, 0.5, 0.4062, 0.5, 0.4375, 0.5, 0.4375, 0.75, 0.4062, 0.75, 0.4062, 0.75, 0.4375, 0.75, 0.4375, 1.0, 0.4062, 1.0, 0.4375, 0.0, 0.4688, 0.0, 0.4688, 0.25, 0.4375, 0.25, 0.4375, 0.25, 0.4688, 0.25, 0.4688, 0.5, 0.4375, 0.5, 0.4375, 0.5, 0.4688, 0.5, 0.4688, 0.75, 0.4375, 0.75, 0.4375, 0.75, 0.4688, 0.75, 0.4688, 1.0, 0.4375, 1.0, 0.375, 0.75, 0.4062, 0.75, 0.4062, 1.0, 0.375, 1.0, 0.375, 0.5, 0.4062, 0.5, 0.4062, 0.75, 0.375, 0.75, 0.375, 0.25, 0.4062, 0.25, 0.4062, 0.5, 0.375, 0.5, 0.375, 0.0, 0.4062, 0.0, 0.4062, 0.25, 0.375, 0.25, 0.375, 0.0, 0.375, 0.0, 0.375, 0.25, 0.375, 0.25, 0.375, 0.25, 0.375, 0.25, 0.375, 0.5, 0.375, 0.5, 0.375, 0.5, 0.375, 0.5, 0.375, 0.75, 0.375, 0.75, 0.375, 0.75, 0.375, 0.75, 0.375, 1.0, 0.375, 1.0, 0.5935, 0.75, 0.625, 0.75, 0.625, 1.0, 0.5935, 1.0, 0.5935, 0.5, 0.625, 0.5, 0.625, 0.75, 0.5935, 0.75, 0.5935, 0.25, 0.625, 0.25, 0.625, 0.5, 0.5935, 0.5, 0.5935, 0.0, 0.625, 0.0, 0.625, 0.25, 0.5935, 0.25])
me_cube_002.update()

# ---- objects
ob_light = bpy.data.objects.new('Light', light_light)
ob_camera = bpy.data.objects.new('Camera', cam_camera)
ob_fd_006_main_light_main = bpy.data.objects.new('FD-006 Main Light Main', me_cube)
ob_fd_006_main_light_red_wire = bpy.data.objects.new('FD-006 Main Light Red Wire', me_cube_001)
ob_fd_006_main_light_base = bpy.data.objects.new('FD-006 Main Light Base', me_cube_004)
ob_fd_006_main_light_blue_wire = bpy.data.objects.new('FD-006 Main Light Blue Wire', me_cube_003)
ob_fd_006_main_light_cable = bpy.data.objects.new('FD-006 Main Light Cable', me_cube_002)

# ---- transforms, parenting, visibility, modifiers, constraints
ob_light.location = (4.076, 1.005, 5.904)
ob_light.rotation_euler = (0.6503, 0.05522, 1.866)
ob_light.lock_rotations_4d = False
ob_light.empty_display_type = 'ARROWS'
ob_light.color = (0.0, 0.0, 0.0, 0.0)
ob_light.lineart.crease_threshold = 0.0
ob_camera.location = (7.359, -6.926, 4.958)
ob_camera.rotation_euler = (1.109, 0.0, 0.8149)
ob_camera.lock_rotations_4d = False
ob_camera.empty_display_type = 'ARROWS'
ob_camera.color = (0.0, 0.0, 0.0, 0.0)
ob_camera.display_type = 'WIRE'
ob_camera.lineart.crease_threshold = 0.0
ob_fd_006_main_light_main.location = (0.0, 0.0, 0.0)
ob_fd_006_main_light_main.scale = (0.25, 0.25, 0.25)
ob_fd_006_main_light_main.lock_rotations_4d = False
ob_fd_006_main_light_main.empty_display_type = 'ARROWS'
ob_fd_006_main_light_main.lineart.crease_threshold = 0.0
_m = ob_fd_006_main_light_main.modifiers.new('Subdivision', 'SUBSURF')
_m.levels = 2
ob_fd_006_main_light_red_wire.location = (0.003495, 0.02666, 0.6781)
ob_fd_006_main_light_red_wire.scale = (0.006574, 0.006574, 0.1873)
_m = ob_fd_006_main_light_red_wire.modifiers.new('SimpleDeform', 'SIMPLE_DEFORM')
_m.deform_axis = 'Z'
_m.origin = ob_fd_006_main_light_cable
_m.factor = 6.283
_m.angle = 6.283
_m = ob_fd_006_main_light_red_wire.modifiers.new('Subdivision', 'SUBSURF')
ob_fd_006_main_light_base.location = (0.0, 0.0, 0.9)
ob_fd_006_main_light_base.scale = (0.09049, 0.09049, 0.03446)
ob_fd_006_main_light_blue_wire.location = (-0.004654, -0.02674, 0.6781)
ob_fd_006_main_light_blue_wire.scale = (0.006574, 0.006574, 0.1873)
_m = ob_fd_006_main_light_blue_wire.modifiers.new('Subdivision', 'SUBSURF')
ob_fd_006_main_light_cable.location = (0.0, 0.0, 0.6895)
ob_fd_006_main_light_cable.scale = (0.006574, 0.006574, 0.1873)
_m = ob_fd_006_main_light_cable.modifiers.new('Subdivision', 'SUBSURF')

# ---- collection membership
col_collection.objects.link(ob_light)
col_collection.objects.link(ob_camera)
col_export.objects.link(ob_fd_006_main_light_main)
col_export.objects.link(ob_fd_006_main_light_red_wire)
col_export.objects.link(ob_fd_006_main_light_base)
col_export.objects.link(ob_fd_006_main_light_blue_wire)
col_export.objects.link(ob_fd_006_main_light_cable)

# ---- scene / render settings (as saved in the file)
scene.camera = ob_camera
scene.frame_start = 1; scene.frame_end = 250; scene.frame_set(1)
scene.render.engine = 'BLENDER_EEVEE_NEXT'
scene.cycles.sampling_pattern = 'TABULATED_SOBOL'
bpy.context.view_layer.update()
